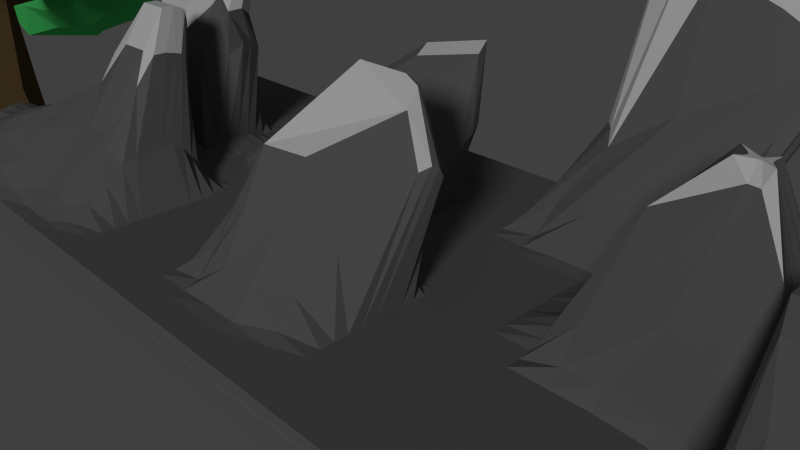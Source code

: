 # Source: Mounttains_and_tree_low_poly.blend  (saved by Blender 2.71.0; exported with 4.5.12 LTS)
import bpy
from mathutils import Matrix  # noqa: F401  (used for matrix-valued properties, if any)

bpy.ops.wm.read_factory_settings(use_empty=True)
scene = bpy.context.scene
scene.name = 'Scene'

# ---- collections
col_collection_1 = bpy.data.collections.new('Collection 1'); scene.collection.children.link(col_collection_1)

# ---- materials (node trees are filled in below, after node groups)
mat_material_002 = bpy.data.materials.new('Material.002')
mat_material_002.alpha_threshold = 0.0
mat_material_002.use_transparent_shadow = False
mat_material_002.diffuse_color = (0.1282, 0.08094, 0.03584, 1.0)
mat_material_002.roughness = 0.5
mat_material_002.line_color = (0.0, 0.0, 0.0, 1.0)
mat_material_003 = bpy.data.materials.new('Material.003')
mat_material_003.alpha_threshold = 0.0
mat_material_003.use_transparent_shadow = False
mat_material_003.diffuse_color = (0.09108, 0.8, 0.1862, 1.0)
mat_material_003.roughness = 0.5
mat_material_003.line_color = (0.0, 0.0, 0.0, 1.0)
mat_material = bpy.data.materials.new('Material')
mat_material.alpha_threshold = 0.0
mat_material.use_transparent_shadow = False
mat_material.diffuse_color = (0.1574, 0.1574, 0.1574, 1.0)
mat_material.specular_color = (0.04445, 0.04445, 0.04445)
mat_material.roughness = 0.5
mat_material.specular_intensity = 0.04054
mat_material.line_color = (0.0, 0.0, 0.0, 1.0)
mat_material_001 = bpy.data.materials.new('Material.001')
mat_material_001.alpha_threshold = 0.0
mat_material_001.use_transparent_shadow = False
mat_material_001.roughness = 0.5
mat_material_001.line_color = (0.0, 0.0, 0.0, 1.0)

# ---- material node trees

# ---- world
world_world = bpy.data.worlds.new('World'); scene.world = world_world
world_world.color = (0.05088, 0.05088, 0.05088)
world_world.use_sun_shadow = False
world_world.sun_shadow_jitter_overblur = 0.0
world_world.cycles.sampling_method = 'MANUAL'
world_world.cycles.sample_map_resolution = 256

# ---- cameras
cam_camera = bpy.data.cameras.new('Camera')
cam_camera.clip_end = 100.0
cam_camera.lens = 35.0
cam_camera.sensor_width = 32.0
cam_camera.sensor_height = 18.0
cam_camera.ortho_scale = 7.314
cam_camera.dof.focus_distance = 0.0
cam_camera.dof.aperture_fstop = 128.0

# ---- lights
light_lamp = bpy.data.lights.new('Lamp', 'SUN')
light_lamp.transmission_factor = 0.0
light_lamp.cutoff_distance = 30.0
light_lamp.angle = 0.1993
light_lamp.energy = 1.0
light_lamp.shadow_buffer_clip_start = 1.001
light_lamp.shadow_soft_size = 0.1
light_lamp.shadow_cascade_max_distance = 1000.0
light_lamp.cycles.use_multiple_importance_sampling = False

# ---- meshes
me_cylinder_001 = bpy.data.meshes.new('Cylinder.001')
me_cylinder_001.from_pydata([(1.201e-08, 1.504, -1.043), (5.698e-09, 1.239, 1.095), (1.43, 0.4647, -1.043), (1.178, 0.08709, 1.095), (0.8838, -1.939, -1.043), (-0.7972, -2.496, 6.369), (-0.8838, -1.216, -1.043), (-0.7649, -1.002, 1.102), (-1.43, 0.4647, -1.043), (-1.178, 0.3829, 1.095), (3.898e-07, 0.9794, 8.493), (0.9314, 0.3026, 8.493), (0.5757, -0.7923, 8.493), (-0.5757, -0.7923, 8.493), (-0.9314, 0.3026, 8.493), (1.815e-07, 0.8657, 4.699), (-0.8233, 0.2675, 4.699), (-0.5088, -0.7003, 4.699), (0.5088, -0.7003, 4.699), (0.8233, 0.2675, 4.699), (1.3e-06, 0.4738, 12.0), (0.4513, 0.1416, 11.99), (0.4556, -0.6347, 11.99), (-0.0623, -0.6251, 12.01), (-0.4505, 0.1461, 12.0), (1.3e-06, 0.4738, 12.0), (0.4513, 0.1416, 11.99), (0.4556, -0.6347, 11.99), (-0.0623, -0.6251, 12.01), (-0.4505, 0.1461, 12.0), (1.123e-06, 0.5722, 11.32), (-0.5442, 0.1768, 11.32), (-0.2485, -0.5601, 11.38), (0.4063, -0.5757, 11.36), (0.5443, 0.1763, 11.32), (1.234, -3.802, 13.5), (1.146, -3.77, 13.51), (1.127, -3.809, 13.36), (1.23, -3.843, 13.35), (0.424, -2.107, 11.94), (0.8617, -2.133, 11.98), (0.8703, -2.131, 12.42), (0.5115, -2.115, 12.37), (0.9549, -2.719, 12.29), (0.9787, -2.675, 12.73), (0.5978, -2.639, 12.29), (0.6758, -2.625, 12.71), (1.01, -3.036, 12.46), (1.042, -2.964, 12.91), (0.6869, -2.949, 12.48), (0.7615, -2.892, 12.9), (-0.3694, -2.953, 12.33), (-0.3433, -2.913, 12.5), (-0.3326, -3.041, 12.41), (-0.3138, -2.997, 12.58), (0.199, -3.154, 12.44), (0.2493, -3.061, 12.84), (0.1649, -2.851, 12.64), (0.0938, -2.903, 12.22), (-0.5646, 1.419, 14.12), (-0.109, 1.082, 14.12), (-0.1082, 0.3308, 14.12), (-0.6317, 0.3795, 14.13), (-1.017, 1.127, 14.13), (1.157, -0.4277, -1.043), (0.6824, -1.436, 1.095), (0.7536, -0.2448, 8.493), (0.6661, -0.2164, 4.699), (0.4534, -0.2466, 11.99), (0.4534, -0.2466, 11.99), (0.4753, -0.1997, 11.34), (-0.1077, 0.7004, 14.12), (-0.5646, 1.419, 14.12), (-0.109, 1.082, 14.12), (-0.1082, 0.3308, 14.12), (-0.6317, 0.3795, 14.13), (-1.017, 1.127, 14.13), (-0.1077, 0.7004, 14.12), (-0.8011, 2.56, 13.75), (-0.2693, 2.206, 14.04), (-0.1975, 1.467, 14.49), (-0.7459, 1.573, 14.47), (-1.221, 2.249, 13.95), (-0.2251, 1.828, 14.28), (-1.65, 0.02222, 15.99), (-1.8, -0.04082, 16.0), (-1.685, 0.2989, 16.1), (-1.834, 0.2299, 16.11), (-1.35, 0.8201, 15.21), (-1.293, -0.2857, 14.85), (-0.9105, -0.2305, 14.83), (-0.9498, 0.8286, 15.2), (0.8689, 2.639, 15.43), (0.9783, 2.566, 15.47), (0.9794, 2.402, 15.55), (0.8585, 2.406, 15.55), (0.7614, 2.572, 15.46), (0.9789, 2.484, 15.51), (0.05392, 1.866, 14.72), (0.0331, 2.063, 14.6), (-0.278, 2.452, 14.3), (-0.5127, 2.297, 14.38), (-0.239, 1.902, 14.69), (0.00876, 2.261, 14.47), (8.938e-07, 0.6995, 10.43), (-0.6653, 0.2162, 10.43), (-0.3508, -0.6327, 10.47), (0.4592, -0.6434, 10.46), (0.6653, 0.2158, 10.43), (0.5623, -0.2138, 10.45), (3.669, 3.069, 12.36), (3.852, 2.931, 12.38), (3.659, 3.118, 12.07), (3.89, 2.934, 12.09), (1.275, 1.325, 10.2), (0.8675, 1.621, 10.2), (1.201, 1.301, 10.74), (0.8675, 1.543, 10.74), (2.867, -2.048, 11.29), (2.913, -1.889, 11.31), (2.91, -2.038, 11.01), (2.972, -1.861, 11.02), (2.481, -1.597, 9.699), (2.563, -1.372, 9.626), (2.448, -1.568, 10.15), (2.505, -1.373, 10.09), (-0.8604, 0.2796, 6.002), (-0.5318, -0.7319, 6.002), (0.5318, -0.7319, 6.002), (0.8604, 0.2796, 6.002), (2.531e-07, 0.9047, 6.002), (0.6961, -0.2262, 6.002), (-2.087, 3.256, 4.43), (-2.451, 2.991, 4.43), (-2.468, 2.997, 5.006), (-2.087, 3.273, 5.006), (-3.855, 5.471, 6.101), (-4.009, 5.35, 6.103), (-4.011, 5.334, 6.354), (-3.854, 5.475, 6.349), (2.449, -2.737, 7.598), (2.035, -4.009, 8.423), (4.542, -4.769, 8.142), (3.495, -1.405, 7.343), (2.035, -1.465, 8.425), (3.439, -3.989, 7.384), (4.83, -0.4957, 7.643), (6.212, -3.59, 9.568), (5.073, -3.465, 6.941), (6.411, -1.867, 9.237), (3.466, -5.688, 9.743), (6.154, -2.68, 7.767), (5.248, -4.908, 9.613), (1.199, -3.77, 9.456), (5.047, -1.875, 7.159), (2.413, -0.6195, 9.506), (4.161, -0.0101, 8.979), (5.071, -4.545, 11.57), (2.122, -5.043, 9.457), (3.24, -0.6196, 10.84), (5.658, -1.405, 10.84), (5.66, -0.4946, 8.966), (2.167, -4.266, 11.38), (2.614, -2.083, 11.76), (1.455, -2.984, 10.79), (4.976, -2.904, 12.09), (1.366, -1.952, 9.76), (2.533, -5.591, 10.6), (3.599, -4.744, 12.15), (4.198, -1.465, 11.92), (3.412, -3.223, 12.19), (5.868, -2.957, 11.11), (4.65, -0.4945, 10.56), (1.946, -1.399, 10.9), (1.559, -4.65, 10.19), (3.825, -5.731, 11.01), (5.871, -1.298, 8.021), (3.244, -0.4945, 8.288), (1.511, -2.737, 8.624), (3.083, -4.899, 8.623), (5.831, -4.016, 7.967), (3.875, -2.712, 6.934), (-0.7211, -4.82, 11.02), (-1.114, -6.257, 10.86), (1.508, -6.716, 12.39), (0.1519, -3.517, 11.39), (-1.501, -3.598, 11.67), (0.9357, -6.021, 10.78), (1.323, -2.61, 12.48), (3.072, -5.452, 13.82), (1.872, -5.446, 11.58), (3.072, -3.881, 13.82), (0.6801, -7.322, 13.28), (2.817, -4.667, 12.48), (2.149, -6.724, 13.82), (-2.857, -5.375, 12.48), (1.736, -3.881, 11.65), (-1.268, -2.656, 12.98), (0.4472, -1.965, 13.53), (2.404, -5.938, 15.15), (-1.591, -6.946, 12.52), (-0.4788, -1.831, 14.79), (2.286, -3.114, 15.13), (2.149, -2.61, 13.82), (-0.5781, -5.132, 15.95), (-0.8038, -3.031, 15.86), (-2.373, -4.139, 14.54), (1.873, -4.386, 15.95), (-2.75, -3.893, 12.65), (-0.3487, -6.852, 14.79), (1.067, -5.938, 15.98), (0.7061, -2.534, 15.9), (0.4988, -4.296, 16.32), (2.928, -4.665, 14.95), (1.2, -2.135, 14.91), (-1.585, -2.974, 14.55), (-1.75, -6.018, 14.48), (1.355, -6.83, 14.95), (2.494, -3.33, 12.68), (-0.1669, -2.663, 12.33), (-2.111, -4.639, 11.84), (0.5392, -6.953, 11.69), (2.494, -6.003, 12.68), (0.9798, -4.653, 11.11), (-3.602, 6.328, 1.808), (-1.049, 4.321, 3.942), (-4.6, 3.059, 3.641), (-6.873, 7.091, 2.391), (-4.496, 9.364, 3.607), (-0.9714, 8.068, 3.791), (-2.563, 3.006, 7.119), (-6.116, 4.031, 6.816), (-6.12, 8.005, 7.076), (-2.538, 9.206, 6.925), (-0.451, 6.163, 7.076), (-3.531, 5.986, 9.056), (-4.179, 4.426, 2.337), (-2.095, 5.08, 2.528), (-2.664, 3.329, 3.667), (-0.6043, 6.163, 3.667), (-2.064, 7.27, 2.47), (-5.553, 7.166, 1.161), (-6.3, 3.601, 1.7), (-4.132, 8.0, 2.399), (-6.104, 8.966, 2.416), (-2.153, 9.408, 2.677), (-0.2525, 5.08, 5.509), (-0.2221, 7.27, 5.45), (-3.582, 2.542, 5.409), (-1.525, 3.329, 5.509), (-7.242, 4.472, 3.302), (-5.949, 2.518, 3.542), (-5.619, 9.086, 5.372), (-6.944, 7.285, 5.287), (-1.015, 9.408, 4.519), (-3.074, 10.08, 4.519), (-1.153, 4.342, 7.368), (-4.172, 2.123, 7.515), (-6.568, 6.063, 7.246), (-4.475, 9.022, 7.292), (-1.143, 7.939, 7.292), (-2.664, 3.254, 8.77), (-1.722, 6.094, 8.506), (-4.723, 3.923, 8.77), (-5.054, 7.177, 8.506), (-3.016, 7.915, 8.489), (4.536, 2.931, 10.14), (6.377, 1.594, 11.59), (3.784, 0.935, 11.99), (2.212, 3.099, 11.99), (3.242, 5.827, 11.19), (6.62, 4.611, 10.29), (5.19, 0.935, 14.27), (2.647, 1.761, 14.27), (2.297, 4.838, 13.83), (5.07, 5.661, 13.59), (6.871, 3.249, 13.95), (4.487, 3.098, 15.67), (4.116, 1.697, 10.83), (5.695, 1.911, 10.31), (5.189, 0.9392, 11.69), (6.87, 2.857, 10.29), (5.788, 3.644, 9.462), (3.149, 3.099, 10.97), (2.737, 1.827, 11.79), (3.853, 4.568, 10.46), (2.504, 4.613, 11.45), (5.002, 5.447, 11.01), (6.991, 2.404, 12.65), (7.183, 4.141, 11.96), (4.487, 0.5553, 13.13), (5.982, 1.041, 13.13), (2.069, 2.312, 13.13), (2.992, 1.041, 13.13), (2.45, 5.721, 12.33), (1.892, 4.068, 12.87), (6.049, 5.698, 11.79), (3.964, 6.232, 12.27), (6.237, 1.827, 14.47), (3.819, 1.041, 14.47), (2.321, 3.102, 14.47), (3.628, 5.359, 14.19), (6.32, 4.484, 14.23), (4.9, 1.827, 15.29), (5.824, 3.098, 15.29), (3.406, 2.312, 15.29), (3.372, 3.93, 15.27), (4.9, 4.369, 15.29), (-3.375, -1.037, 13.65), (-1.535, -2.37, 15.05), (-4.268, -3.48, 14.78), (-6.105, -1.069, 14.05), (-4.457, 1.503, 14.44), (-1.597, 0.7381, 15.03), (-2.673, -3.2, 17.32), (-5.405, -2.654, 17.06), (-5.947, 1.029, 16.32), (-2.983, 1.814, 17.03), (-1.162, -0.5987, 17.3), (-3.376, -1.032, 18.73), (-3.933, -2.519, 13.82), (-2.293, -1.821, 14.03), (-2.706, -3.092, 14.85), (-1.259, -0.7044, 14.84), (-2.293, -0.2496, 14.03), (-4.972, -1.141, 13.5), (-5.627, -2.905, 14.06), (-3.86, 0.3042, 13.83), (-5.589, 0.6844, 13.9), (-2.753, 1.353, 14.84), (-1.003, -1.49, 16.17), (-1.101, 0.7649, 16.14), (-3.519, -3.792, 15.98), (-1.88, -3.092, 16.19), (-6.341, -2.377, 15.27), (-5.312, -3.747, 15.56), (-5.581, 1.73, 15.24), (-6.396, 0.152, 15.06), (-2.027, 2.038, 16.13), (-3.592, 2.009, 15.98), (-1.625, -2.307, 17.53), (-4.187, -3.306, 17.32), (-6.062, -0.93, 16.74), (-4.658, 1.639, 16.84), (-1.787, 1.268, 17.46), (-2.961, -2.307, 18.35), (-2.085, -0.7043, 18.34), (-4.457, -1.82, 18.35), (-4.721, 0.016, 18.06), (-3.273, 0.8324, 18.04), (0.5509, 3.719, 13.48), (1.987, 2.679, 14.63), (0.03023, 2.085, 14.55), (-1.489, 3.93, 13.94), (-0.4937, 5.933, 13.97), (1.633, 5.173, 14.36), (1.131, 2.057, 16.34), (-0.8437, 2.718, 16.23), (-1.126, 4.984, 15.82), (0.5701, 6.077, 15.91), (2.216, 3.819, 16.26), (0.5391, 3.771, 17.35), (0.2244, 2.772, 13.73), (1.416, 3.094, 13.85), (1.105, 2.137, 14.47), (2.145, 3.802, 14.41), (1.317, 4.403, 13.76), (-0.6435, 3.84, 13.42), (-0.9544, 2.883, 14.04), (-0.003503, 4.894, 13.41), (-1.179, 5.004, 13.73), (0.7259, 5.701, 14.11), (2.402, 3.122, 15.47), (2.114, 4.698, 15.25), (0.6017, 1.771, 15.48), (1.727, 2.137, 15.48), (-1.458, 3.249, 15.05), (-0.5898, 2.18, 15.36), (-1.031, 5.783, 14.89), (-1.617, 4.55, 14.78), (1.166, 5.998, 15.05), (-0.01291, 6.398, 14.96), (1.919, 2.729, 16.49), (0.09856, 2.137, 16.49), (-1.229, 3.816, 16.12), (-0.3179, 5.757, 16.11), (1.567, 5.124, 16.22), (0.9127, 2.729, 17.11), (1.51, 3.819, 17.04), (-0.2233, 3.101, 17.09), (-0.3835, 4.458, 16.9), (0.5571, 5.126, 16.84)], [], [(0, 1, 3, 2), (64, 65, 5, 4), (4, 5, 7, 6), (130, 126, 14, 10), (8, 9, 1, 0), (6, 7, 9, 8), (0, 2, 64, 4, 6, 8), (30, 31, 24, 20), (126, 127, 13, 14), (127, 128, 12, 13), (131, 129, 11, 66), (129, 130, 10, 11), (1, 9, 16, 15), (9, 7, 17, 16), (7, 5, 18, 17), (65, 3, 19, 67), (3, 1, 15, 19), (20, 24, 29, 25), (31, 32, 23, 24), (49, 47, 38, 37), (70, 34, 21, 68), (34, 30, 20, 21), (25, 29, 63, 59), (24, 23, 28, 29), (23, 22, 27, 28), (68, 21, 26, 69), (21, 20, 25, 26), (104, 105, 31, 30), (105, 106, 32, 31), (106, 107, 33, 32), (109, 108, 34, 70), (114, 115, 112, 113), (37, 38, 35, 36), (47, 48, 35, 38), (50, 49, 37, 36), (48, 50, 36, 35), (32, 33, 40, 39), (33, 22, 41, 40), (23, 32, 39, 42), (22, 23, 42, 41), (39, 40, 43, 45), (40, 41, 44, 43), (42, 39, 45, 46), (41, 42, 46, 44), (45, 43, 47, 49), (43, 44, 48, 47), (55, 56, 54, 53), (44, 46, 50, 48), (52, 51, 53, 54), (56, 57, 52, 54), (58, 55, 53, 51), (57, 58, 51, 52), (49, 50, 56, 55), (50, 46, 57, 56), (45, 49, 55, 58), (46, 45, 58, 57), (61, 71, 77, 74), (29, 28, 62, 63), (28, 27, 61, 62), (69, 26, 60, 71), (26, 25, 59, 60), (2, 3, 65, 64), (128, 131, 66, 12), (5, 65, 67, 18), (33, 70, 68, 22), (22, 68, 69, 27), (122, 123, 121, 120), (27, 69, 71, 61), (74, 77, 83, 80), (59, 63, 76, 72), (63, 62, 75, 76), (62, 61, 74, 75), (71, 60, 73, 77), (60, 59, 72, 73), (98, 99, 97, 94), (72, 76, 82, 78), (76, 75, 81, 82), (88, 89, 85, 87), (77, 73, 79, 83), (73, 72, 78, 79), (85, 84, 86, 87), (90, 91, 86, 84), (91, 88, 87, 86), (89, 90, 84, 85), (81, 75, 89, 88), (74, 80, 91, 90), (80, 81, 88, 91), (75, 74, 90, 89), (93, 92, 96, 95, 94, 97), (100, 101, 96, 92), (101, 102, 95, 96), (102, 98, 94, 95), (99, 103, 93, 97), (103, 100, 92, 93), (80, 83, 99, 98), (78, 82, 101, 100), (82, 81, 102, 101), (81, 80, 98, 102), (83, 79, 103, 99), (79, 78, 100, 103), (10, 14, 105, 104), (14, 13, 106, 105), (13, 12, 107, 106), (66, 11, 108, 109), (11, 10, 104, 108), (12, 66, 109, 107), (113, 112, 110, 111), (116, 114, 113, 111), (115, 117, 110, 112), (117, 116, 111, 110), (108, 104, 115, 114), (34, 108, 114, 116), (104, 30, 117, 115), (30, 34, 116, 117), (120, 121, 119, 118), (124, 122, 120, 118), (123, 125, 119, 121), (125, 124, 118, 119), (107, 109, 123, 122), (33, 107, 122, 124), (109, 70, 125, 123), (70, 33, 124, 125), (126, 130, 135, 134), (16, 17, 127, 126), (17, 18, 128, 127), (67, 19, 129, 131), (19, 15, 130, 129), (18, 67, 131, 128), (134, 135, 139, 138), (130, 15, 132, 135), (16, 126, 134, 133), (15, 16, 133, 132), (136, 137, 138, 139), (135, 132, 136, 139), (133, 134, 138, 137), (132, 133, 137, 136), (145, 148, 142), (145, 179, 141), (148, 180, 142), (145, 142, 179), (148, 181, 154), (140, 145, 141), (143, 144, 177), (155, 144, 166), (142, 180, 152), (146, 177, 156), (140, 141, 178), (143, 177, 146), (155, 166, 173), (150, 142, 152), (161, 146, 156), (152, 157, 175), (166, 153, 164), (157, 171, 165), (149, 160, 171), (169, 159, 163), (143, 140, 144), (171, 160, 165), (151, 154, 176), (153, 158, 174), (173, 164, 163), (151, 148, 154), (144, 178, 166), (172, 159, 169), (154, 143, 146), (147, 149, 171), (177, 155, 156), (151, 176, 149), (153, 141, 158), (176, 161, 149), (150, 152, 175), (159, 173, 163), (175, 157, 168), (161, 156, 172), (152, 147, 157), (174, 167, 162), (140, 178, 144), (153, 174, 164), (178, 153, 166), (154, 146, 176), (162, 168, 170), (179, 150, 158), (147, 151, 149), (149, 161, 160), (180, 147, 152), (141, 179, 158), (147, 171, 157), (176, 146, 161), (169, 163, 170), (158, 167, 174), (178, 141, 153), (158, 150, 167), (162, 167, 168), (179, 142, 150), (167, 175, 168), (161, 172, 160), (180, 151, 147), (168, 165, 170), (156, 159, 172), (177, 144, 155), (156, 155, 159), (163, 162, 170), (181, 143, 154), (164, 174, 162), (160, 172, 169), (181, 140, 143), (150, 175, 167), (165, 160, 169), (181, 145, 140), (166, 164, 173), (165, 169, 170), (180, 148, 151), (168, 157, 165), (163, 164, 162), (181, 148, 145), (155, 173, 159), (187, 190, 184), (187, 221, 183), (190, 222, 184), (187, 184, 221), (190, 223, 196), (182, 187, 183), (185, 186, 219), (197, 186, 208), (184, 222, 194), (188, 219, 198), (182, 183, 220), (185, 219, 188), (197, 208, 215), (192, 184, 194), (203, 188, 198), (194, 199, 217), (208, 195, 206), (199, 213, 207), (191, 202, 213), (211, 201, 205), (185, 182, 186), (213, 202, 207), (193, 196, 218), (195, 200, 216), (215, 206, 205), (193, 190, 196), (186, 220, 208), (214, 201, 211), (196, 185, 188), (189, 191, 213), (219, 197, 198), (193, 218, 191), (195, 183, 200), (218, 203, 191), (192, 194, 217), (201, 215, 205), (217, 199, 210), (203, 198, 214), (194, 189, 199), (216, 209, 204), (182, 220, 186), (195, 216, 206), (220, 195, 208), (196, 188, 218), (204, 210, 212), (221, 192, 200), (189, 193, 191), (191, 203, 202), (222, 189, 194), (183, 221, 200), (189, 213, 199), (218, 188, 203), (211, 205, 212), (200, 209, 216), (220, 183, 195), (200, 192, 209), (204, 209, 210), (221, 184, 192), (209, 217, 210), (203, 214, 202), (222, 193, 189), (210, 207, 212), (198, 201, 214), (219, 186, 197), (198, 197, 201), (205, 204, 212), (223, 185, 196), (206, 216, 204), (202, 214, 211), (223, 182, 185), (192, 217, 209), (207, 202, 211), (223, 187, 182), (208, 206, 215), (207, 211, 212), (222, 190, 193), (210, 199, 207), (205, 206, 204), (223, 190, 187), (197, 215, 201), (224, 237, 236), (225, 237, 239), (224, 236, 241), (224, 241, 243), (224, 243, 240), (225, 239, 246), (226, 238, 248), (227, 242, 250), (228, 244, 252), (229, 245, 254), (225, 246, 249), (226, 248, 251), (227, 250, 253), (228, 252, 255), (229, 254, 247), (230, 256, 261), (231, 257, 263), (232, 258, 264), (233, 259, 265), (234, 260, 262), (236, 238, 226), (236, 237, 238), (237, 225, 238), (239, 240, 229), (239, 237, 240), (237, 224, 240), (241, 242, 227), (241, 236, 242), (236, 226, 242), (243, 244, 228), (243, 241, 244), (241, 227, 244), (240, 245, 229), (240, 243, 245), (243, 228, 245), (246, 247, 234), (246, 239, 247), (239, 229, 247), (248, 249, 230), (248, 238, 249), (238, 225, 249), (250, 251, 231), (250, 242, 251), (242, 226, 251), (252, 253, 232), (252, 244, 253), (244, 227, 253), (254, 255, 233), (254, 245, 255), (245, 228, 255), (249, 256, 230), (249, 246, 256), (246, 234, 256), (251, 257, 231), (251, 248, 257), (248, 230, 257), (253, 258, 232), (253, 250, 258), (250, 231, 258), (255, 259, 233), (255, 252, 259), (252, 232, 259), (247, 260, 234), (247, 254, 260), (254, 233, 260), (261, 262, 235), (261, 256, 262), (256, 234, 262), (263, 261, 235), (263, 257, 261), (257, 230, 261), (264, 263, 235), (264, 258, 263), (258, 231, 263), (265, 264, 235), (265, 259, 264), (259, 232, 264), (262, 265, 235), (262, 260, 265), (260, 233, 265), (266, 279, 278), (267, 279, 281), (266, 278, 283), (266, 283, 285), (266, 285, 282), (267, 281, 288), (268, 280, 290), (269, 284, 292), (270, 286, 294), (271, 287, 296), (267, 288, 291), (268, 290, 293), (269, 292, 295), (270, 294, 297), (271, 296, 289), (272, 298, 303), (273, 299, 305), (274, 300, 306), (275, 301, 307), (276, 302, 304), (278, 280, 268), (278, 279, 280), (279, 267, 280), (281, 282, 271), (281, 279, 282), (279, 266, 282), (283, 284, 269), (283, 278, 284), (278, 268, 284), (285, 286, 270), (285, 283, 286), (283, 269, 286), (282, 287, 271), (282, 285, 287), (285, 270, 287), (288, 289, 276), (288, 281, 289), (281, 271, 289), (290, 291, 272), (290, 280, 291), (280, 267, 291), (292, 293, 273), (292, 284, 293), (284, 268, 293), (294, 295, 274), (294, 286, 295), (286, 269, 295), (296, 297, 275), (296, 287, 297), (287, 270, 297), (291, 298, 272), (291, 288, 298), (288, 276, 298), (293, 299, 273), (293, 290, 299), (290, 272, 299), (295, 300, 274), (295, 292, 300), (292, 273, 300), (297, 301, 275), (297, 294, 301), (294, 274, 301), (289, 302, 276), (289, 296, 302), (296, 275, 302), (303, 304, 277), (303, 298, 304), (298, 276, 304), (305, 303, 277), (305, 299, 303), (299, 272, 303), (306, 305, 277), (306, 300, 305), (300, 273, 305), (307, 306, 277), (307, 301, 306), (301, 274, 306), (304, 307, 277), (304, 302, 307), (302, 275, 307), (308, 321, 320), (309, 321, 323), (308, 320, 325), (308, 325, 327), (308, 327, 324), (309, 323, 330), (310, 322, 332), (311, 326, 334), (312, 328, 336), (313, 329, 338), (309, 330, 333), (310, 332, 335), (311, 334, 337), (312, 336, 339), (313, 338, 331), (314, 340, 345), (315, 341, 347), (316, 342, 348), (317, 343, 349), (318, 344, 346), (320, 322, 310), (320, 321, 322), (321, 309, 322), (323, 324, 313), (323, 321, 324), (321, 308, 324), (325, 326, 311), (325, 320, 326), (320, 310, 326), (327, 328, 312), (327, 325, 328), (325, 311, 328), (324, 329, 313), (324, 327, 329), (327, 312, 329), (330, 331, 318), (330, 323, 331), (323, 313, 331), (332, 333, 314), (332, 322, 333), (322, 309, 333), (334, 335, 315), (334, 326, 335), (326, 310, 335), (336, 337, 316), (336, 328, 337), (328, 311, 337), (338, 339, 317), (338, 329, 339), (329, 312, 339), (333, 340, 314), (333, 330, 340), (330, 318, 340), (335, 341, 315), (335, 332, 341), (332, 314, 341), (337, 342, 316), (337, 334, 342), (334, 315, 342), (339, 343, 317), (339, 336, 343), (336, 316, 343), (331, 344, 318), (331, 338, 344), (338, 317, 344), (345, 346, 319), (345, 340, 346), (340, 318, 346), (347, 345, 319), (347, 341, 345), (341, 314, 345), (348, 347, 319), (348, 342, 347), (342, 315, 347), (349, 348, 319), (349, 343, 348), (343, 316, 348), (346, 349, 319), (346, 344, 349), (344, 317, 349), (350, 363, 362), (351, 363, 365), (350, 362, 367), (350, 367, 369), (350, 369, 366), (351, 365, 372), (352, 364, 374), (353, 368, 376), (354, 370, 378), (355, 371, 380), (351, 372, 375), (352, 374, 377), (353, 376, 379), (354, 378, 381), (355, 380, 373), (356, 382, 387), (357, 383, 389), (358, 384, 390), (359, 385, 391), (360, 386, 388), (362, 364, 352), (362, 363, 364), (363, 351, 364), (365, 366, 355), (365, 363, 366), (363, 350, 366), (367, 368, 353), (367, 362, 368), (362, 352, 368), (369, 370, 354), (369, 367, 370), (367, 353, 370), (366, 371, 355), (366, 369, 371), (369, 354, 371), (372, 373, 360), (372, 365, 373), (365, 355, 373), (374, 375, 356), (374, 364, 375), (364, 351, 375), (376, 377, 357), (376, 368, 377), (368, 352, 377), (378, 379, 358), (378, 370, 379), (370, 353, 379), (380, 381, 359), (380, 371, 381), (371, 354, 381), (375, 382, 356), (375, 372, 382), (372, 360, 382), (377, 383, 357), (377, 374, 383), (374, 356, 383), (379, 384, 358), (379, 376, 384), (376, 357, 384), (381, 385, 359), (381, 378, 385), (378, 358, 385), (373, 386, 360), (373, 380, 386), (380, 359, 386), (387, 388, 361), (387, 382, 388), (382, 360, 388), (389, 387, 361), (389, 383, 387), (383, 356, 387), (390, 389, 361), (390, 384, 389), (384, 357, 389), (391, 390, 361), (391, 385, 390), (385, 358, 390), (388, 391, 361), (388, 386, 391), (386, 359, 391)])
me_cylinder_001.polygons.foreach_set('material_index', [0, 0, 0, 0, 0, 0, 0, 0, 0, 0, 0, 0, 0, 0, 0, 0, 0, 0, 0, 0, 0, 0, 0, 0, 0, 0, 0, 0, 0, 0, 0, 0, 0, 0, 0, 0, 0, 0, 0, 0, 0, 0, 0, 0, 0, 0, 0, 0, 0, 0, 0, 0, 0, 0, 0, 0, 0, 0, 0, 0, 0, 0, 0, 0, 0, 0, 0, 0, 0, 0, 0, 0, 0, 0, 0, 0, 0, 0, 0, 0, 0, 0, 0, 0, 0, 0, 0, 0, 0, 0, 0, 0, 0, 0, 0, 0, 0, 0, 0, 0, 0, 0, 0, 0, 0, 0, 0, 0, 0, 0, 0, 0, 0, 0, 0, 0, 0, 0, 0, 0, 0, 0, 0, 0, 0, 0, 0, 0, 0, 0, 0, 0, 0, 0, 0, 0, 1, 1, 1, 1, 1, 1, 1, 1, 1, 1, 1, 1, 1, 1, 1, 1, 1, 1, 1, 1, 1, 1, 1, 1, 1, 1, 1, 1, 1, 1, 1, 1, 1, 1, 1, 1, 1, 1, 1, 1, 1, 1, 1, 1, 1, 1, 1, 1, 1, 1, 1, 1, 1, 1, 1, 1, 1, 1, 1, 1, 1, 1, 1, 1, 1, 1, 1, 1, 1, 1, 1, 1, 1, 1, 1, 1, 1, 1, 1, 1, 1, 1, 1, 1, 1, 1, 1, 1, 1, 1, 1, 1, 1, 1, 1, 1, 1, 1, 1, 1, 1, 1, 1, 1, 1, 1, 1, 1, 1, 1, 1, 1, 1, 1, 1, 1, 1, 1, 1, 1, 1, 1, 1, 1, 1, 1, 1, 1, 1, 1, 1, 1, 1, 1, 1, 1, 1, 1, 1, 1, 1, 1, 1, 1, 1, 1, 1, 1, 1, 1, 1, 1, 1, 1, 1, 1, 1, 1, 1, 1, 1, 1, 1, 1, 1, 1, 1, 1, 1, 1, 1, 1, 1, 1, 1, 1, 1, 1, 1, 1, 1, 1, 1, 1, 1, 1, 1, 1, 1, 1, 1, 1, 1, 1, 1, 1, 1, 1, 1, 1, 1, 1, 1, 1, 1, 1, 1, 1, 1, 1, 1, 1, 1, 1, 1, 1, 1, 1, 1, 1, 1, 1, 1, 1, 1, 1, 1, 1, 1, 1, 1, 1, 1, 1, 1, 1, 1, 1, 1, 1, 1, 1, 1, 1, 1, 1, 1, 1, 1, 1, 1, 1, 1, 1, 1, 1, 1, 1, 1, 1, 1, 1, 1, 1, 1, 1, 1, 1, 1, 1, 1, 1, 1, 1, 1, 1, 1, 1, 1, 1, 1, 1, 1, 1, 1, 1, 1, 1, 1, 1, 1, 1, 1, 1, 1, 1, 1, 1, 1, 1, 1, 1, 1, 1, 1, 1, 1, 1, 1, 1, 1, 1, 1, 1, 1, 1, 1, 1, 1, 1, 1, 1, 1, 1, 1, 1, 1, 1, 1, 1, 1, 1, 1, 1, 1, 1, 1, 1, 1, 1, 1, 1, 1, 1, 1, 1, 1, 1, 1, 1, 1, 1, 1, 1, 1, 1, 1, 1, 1, 1, 1, 1, 1, 1, 1, 1, 1, 1, 1, 1, 1, 1, 1, 1, 1, 1, 1, 1, 1, 1, 1, 1, 1, 1, 1, 1, 1, 1, 1, 1, 1, 1, 1, 1, 1, 1, 1, 1, 1, 1, 1, 1, 1, 1, 1, 1, 1, 1, 1, 1, 1, 1, 1, 1, 1, 1, 1, 1, 1, 1, 1, 1, 1, 1, 1, 1, 1, 1, 1, 1, 1, 1, 1, 1, 1, 1, 1, 1, 1, 1, 1, 1, 1, 1, 1, 1, 1, 1, 1, 1, 1, 1, 1, 1, 1, 1, 1, 1, 1, 1, 1, 1, 1, 1, 1, 1, 1, 1, 1, 1, 1, 1, 1, 1, 1, 1, 1, 1, 1, 1])
me_cylinder_001.materials.append(mat_material_002)
me_cylinder_001.materials.append(mat_material_003)
me_cylinder_001.use_remesh_preserve_volume = False
me_cylinder_001.use_remesh_preserve_attributes = False
me_cylinder_001.use_mirror_vertex_groups = False
me_cylinder_001.update()
me_cube = bpy.data.meshes.new('Cube')
me_cube.from_pydata([(0.9995, 1.013, -0.8744), (1.0, -1.0, -1.0), (-1.0, -1.0, -1.0), (-1.0, 1.0, -1.0), (0.9959, 1.112, 2.048), (1.0, -1.0, 1.0), (-1.0, -1.0, 1.0), (-1.0, 1.0, 1.0), (1.0, -5.364e-07, 1.0), (2.384e-07, 1.0, 1.0), (-5.364e-07, -1.0, 1.0), (-1.0, 1.788e-07, 1.0), (-1.192e-07, -1.788e-07, 1.0), (1.0, -0.5, 1.0), (-0.5, 1.0, 1.0), (-0.5, -1.0, 1.0), (-1.0, 0.5, 1.0), (0.9993, 0.5187, 1.175), (0.4945, 1.003, 1.049), (0.5, -1.0, 1.0), (-1.0, -0.5, 1.0), (0.07697, 0.003483, 9.596), (0.004301, 0.5061, 1.052), (0.588, -0.006761, 10.26), (-0.4977, 0.009514, 1.18), (-0.5427, -0.04904, 9.81), (0.5, -0.5, 1.0), (0.4922, 0.504, 1.095), (-0.5, 0.5, 1.0), (1.0, -0.75, 1.0), (-0.75, 1.0, 1.0), (-0.7544, -0.9874, 1.277), (-1.0, 0.75, 1.0), (0.9863, 1.122, 4.485), (0.75, 1.0, 1.0), (0.7467, -0.9882, 1.175), (-1.0, -0.75, 1.0), (-0.01083, -0.7042, 2.272), (1.192e-07, 0.75, 1.0), (0.75, -4.47e-07, 1.0), (-0.2553, 0.002967, 1.06), (1.0, -0.25, 1.0), (-0.25, 1.0, 1.0), (-0.25, -1.0, 1.0), (-1.0, 0.25, 1.0), (1.0, 0.25, 1.0), (0.248, 1.076, 2.389), (0.25, -1.0, 1.0), (-1.0, -0.25, 1.0), (-0.02862, -0.1289, 4.359), (0.02229, 0.2814, 1.268), (0.25, -2.682e-07, 1.0), (-0.8155, 0.3393, 8.835), (-0.5291, -0.5385, 4.087), (-0.5172, -0.138, 3.577), (-0.25, -0.5, 1.0), (-0.7939, -0.4235, 2.231), (0.5, -0.75, 1.0), (0.5003, -0.2486, 1.857), (0.7301, -0.4295, 2.047), (0.25, -0.5, 1.0), (0.585, 0.006341, 10.26), (0.4905, 0.7548, 1.085), (0.75, 0.5, 1.0), (0.318, 0.847, 7.11), (-0.4941, 0.2749, 1.472), (-0.5, 0.75, 1.0), (-0.3312, 0.5024, 1.411), (-0.75, 0.5, 1.0), (-0.8114, -0.6389, 2.848), (0.25, -0.75, 1.0), (0.25, 0.25, 1.0), (-0.7904, 0.5399, 8.514), (-0.25, -0.75, 1.0), (-0.25, -0.25, 1.0), (-0.7574, -0.249, 1.009), (0.684, -0.5157, 4.482), (0.75, -0.25, 1.0), (0.25, -0.25, 1.0), (0.75, 0.25, 1.0), (0.75, 0.75, 1.0), (0.2086, 1.356, 12.76), (-0.3971, 0.2981, 2.265), (-0.25, 0.75, 1.0), (-0.75, 0.75, 1.0), (1.0, -0.875, 1.0), (-0.875, 1.0, 1.0), (-0.875, -1.0, 1.0), (-1.0, 0.875, 1.0), (0.9877, 1.209, 4.126), (0.8638, 1.303, 3.838), (0.8546, -0.9278, 2.073), (-1.0, -0.875, 1.0), (-4.768e-07, -0.875, 1.0), (1.788e-07, 0.875, 1.0), (0.875, -4.768e-07, 1.0), (-0.1245, 0.03662, 1.433), (1.0, -0.125, 1.0), (-0.125, 1.0, 1.0), (-0.125, -1.0, 1.0), (-1.0, 0.125, 1.0), (1.0, 0.125, 1.0), (0.125, 1.0, 1.0), (0.125, -1.0, 1.0), (-1.0, -0.125, 1.0), (-0.0006992, -0.122, 1.082), (0.008879, 0.1375, 1.107), (0.125, -2.384e-07, 1.0), (-0.9694, 0.01213, 1.113), (-0.5065, -0.8358, 1.691), (-0.5004, -0.1225, 1.045), (-0.125, -0.5, 1.0), (-0.6452, -0.3821, 3.097), (0.5, -0.875, 1.0), (0.5875, -0.06269, 9.629), (0.8212, -0.3092, 3.836), (0.375, -0.5, 1.0), (0.5881, -0.005028, 10.26), (0.4913, 0.8794, 1.078), (0.8708, 0.6148, 2.074), (0.4677, 0.8504, 7.291), (-0.4934, 0.1528, 1.525), (-0.5, 0.875, 1.0), (-0.112, 0.7074, 3.402), (-0.625, 0.5, 1.045), (1.0, -0.625, 1.0), (-0.625, 1.0, 1.0), (-0.6306, -0.9827, 1.391), (-1.0, 0.625, 1.0), (0.9914, 0.8592, 3.192), (0.625, 1.0, 1.0), (0.625, -1.0, 1.0), (-1.0, -0.625, 1.0), (-0.04836, -0.4204, 6.676), (1.192e-07, 0.625, 1.0), (0.6044, -0.02237, 10.25), (-0.3782, -0.001086, 1.002), (1.0, -0.375, 1.0), (-0.375, 1.0, 1.0), (-0.375, -1.0, 1.0), (-1.0, 0.375, 1.0), (1.0, 0.375, 1.0), (0.3699, 1.015, 1.269), (0.375, -1.0, 1.0), (-1.0, -0.375, 1.0), (0.06891, 0.02167, 9.501), (0.01789, 0.4002, 1.216), (0.375, -2.98e-07, 1.647), (-0.5474, 0.2272, 9.177), (-0.5427, -0.1541, 10.01), (-0.5388, -0.03697, 9.121), (-0.3962, -0.3673, 3.243), (-0.8951, -0.465, 1.562), (0.5, -0.625, 1.0), (0.5, -0.375, 1.0), (0.625, -0.5, 1.0), (0.1704, -0.1092, 6.557), (0.5071, 0.3114, 4.81), (0.491, 0.6295, 1.08), (0.625, 0.5, 1.002), (0.125, 0.5, 1.0), (-0.4993, 0.3781, 1.058), (-0.5, 0.625, 1.0), (-0.3943, 0.4935, 1.014), (-0.875, 0.5, 1.0), (-0.7864, -0.7978, 2.451), (-0.8144, -0.5127, 2.806), (-0.6652, -0.5875, 4.273), (-0.9036, -0.7001, 1.802), (0.25, -0.875, 1.0), (0.25, -0.625, 1.0), (0.375, -0.75, 1.0), (0.1232, -0.7425, 1.207), (0.25, 0.125, 1.0), (0.2499, 0.3799, 1.09), (0.375, 0.25, 1.516), (0.125, 0.25, 1.0), (-0.6938, 0.6399, 12.47), (-0.7538, 0.3982, 2.198), (-0.5268, 0.4069, 8.402), (-0.8894, 0.2519, 1.017), (-0.25, -0.875, 1.0), (-0.25, -0.625, 1.0), (-0.125, -0.75, 1.0), (-0.3883, -0.67, 2.411), (-0.25, -0.375, 1.0), (-0.25, -0.125, 1.0), (-0.125, -0.25, 1.0), (-0.3814, -0.2117, 1.675), (-0.7598, -0.3579, 1.276), (-0.8019, -0.07706, 2.111), (-0.625, -0.25, 1.0), (-0.913, -0.2451, 1.046), (0.7085, -0.7277, 3.19), (0.6908, -0.4148, 4.124), (0.7416, -0.2768, 8.034), (0.625, -0.75, 1.0), (0.75, -0.375, 1.0), (0.75, -0.125, 1.0), (0.875, -0.25, 1.0), (0.6645, -0.3185, 1.445), (0.25, -0.375, 1.0), (0.25, -0.125, 1.0), (0.375, -0.25, 1.0), (0.1252, -0.1853, 2.348), (0.75, 0.125, 1.0), (0.75, 0.375, 1.0), (0.875, 0.25, 1.0), (0.6019, 0.04211, 10.29), (0.75, 0.625, 1.0), (0.75, 0.875, 1.0), (0.8473, 1.502, 8.039), (0.625, 0.75, 1.0), (0.2336, 1.288, 15.5), (0.2583, 1.243, 7.755), (0.4726, 1.2, 9.708), (0.125, 0.75, 1.0), (-0.3294, 0.1579, 1.765), (-0.3847, 0.4183, 2.15), (-0.06723, 0.8912, 8.344), (-0.4391, 0.2284, 1.046), (-0.271, 0.6179, 1.015), (-0.25, 0.875, 1.0), (-0.125, 0.75, 1.0), (-0.375, 0.75, 1.0), (-0.75, 0.625, 1.0), (-0.75, 0.875, 1.0), (-0.625, 0.75, 1.0), (-0.875, 0.75, 1.0), (-0.8846, -0.8583, 1.269), (0.125, -0.875, 1.0), (0.125, 0.125, 1.0), (-0.9393, 0.1333, 1.077), (-0.3761, -0.8686, 1.113), (-0.394, -0.2602, 3.012), (-0.8774, -0.3723, 1.042), (0.625, -0.875, 1.0), (0.6325, -0.388, 0.9687), (0.1759, -0.06486, 6.006), (0.6002, -0.0004386, 10.26), (0.625, 0.625, 1.0), (0.125, 0.625, 1.0), (-0.4153, 0.1114, 1.029), (-0.375, 0.625, 1.0), (-0.875, 0.625, 1.0), (-0.6463, -0.8066, 2.515), (-0.6569, -0.4647, 3.991), (-0.9069, -0.5694, 1.894), (0.375, -0.875, 1.0), (0.375, -0.625, 1.0), (0.1325, -0.4758, 3.641), (0.375, 0.125, 1.52), (0.3724, 0.3763, 1.027), (0.125, 0.375, 1.0), (-0.5018, 0.24, 8.985), (-0.6179, 0.4031, 3.332), (-0.875, 0.375, 1.0), (-0.125, -0.875, 1.0), (-0.125, -0.625, 1.0), (-0.3962, -0.4976, 3.243), (-0.125, -0.375, 1.0), (-0.125, -0.125, 1.0), (-0.375, -0.125, 1.0), (-0.6314, -0.3367, 1.675), (-0.625, -0.125, 1.697), (-0.9606, -0.114, 1.102), (0.7841, -0.5526, 5.792), (0.754, -0.1958, 7.38), (0.625, -0.625, 1.0), (0.8737, -0.3703, 1.069), (0.875, -0.125, 1.0), (0.6539, -0.1534, 7.466), (0.375, -0.375, 1.0), (0.375, -0.125, 1.218), (0.125, -0.125, 1.0), (0.875, 0.125, 1.0), (0.875, 0.375, 1.0), (0.624, 0.372, 3.059), (0.8561, 1.138, 5.796), (0.8499, 1.557, 7.384), (0.625, 0.875, 1.0), (0.5429, 1.166, 11.71), (0.4219, 1.152, 6.171), (0.125, 0.875, 1.0), (-0.04095, 0.4357, 4.294), (-0.09364, 0.894, 7.017), (-0.4325, 0.3556, 1.041), (-0.1231, 0.632, 1.075), (-0.125, 0.875, 1.0), (-0.375, 0.875, 1.0), (-0.625, 0.625, 1.0), (-0.625, 0.875, 1.0), (-0.875, 0.875, 1.0), (1.0, -0.9375, 1.0), (-0.9375, 1.0, 1.0), (-0.9375, -1.0, 1.0), (-1.0, 0.9375, 1.0), (0.9914, 1.172, 3.192), (0.9263, 1.303, 3.838), (0.9342, -0.9882, 1.175), (-1.0, -0.9375, 1.0), (-5.364e-07, -0.9375, 1.0), (2.384e-07, 0.9375, 1.0), (0.9375, -5.066e-07, 1.0), (-0.05629, 0.01463, 1.144), (1.0, -0.0625, 1.0), (-0.0625, 1.0, 1.0), (-0.0625, -1.0, 1.0), (-1.0, 0.0625, 1.0), (1.0, 0.0625, 1.0), (0.0625, 1.0, 1.0), (0.0625, -1.0, 1.0), (-1.0, -0.0625, 1.0), (-1.788e-07, -0.0625, 1.0), (0.001336, 0.06439, 1.016), (0.0625, -2.086e-07, 1.0), (-0.9842, 0.006008, 1.056), (-0.5004, -0.935, 1.045), (-0.4999, -0.06199, 1.01), (-0.09764, -0.3513, 5.125), (-0.6013, -0.1593, 7.455), (0.5, -0.9375, 1.0), (0.5873, -0.01555, 10.25), (0.9176, -0.4295, 2.047), (0.4375, -0.5, 1.0), (0.5882, -0.005383, 10.26), (0.4922, 0.9415, 1.07), (0.9333, 0.6148, 2.074), (0.4215, 0.5081, 1.144), (-0.4949, 0.08389, 1.405), (-0.5, 0.9375, 1.0), (-0.04379, 0.6426, 2.605), (-0.5625, 0.5, 1.0), (1.0, -0.5625, 1.0), (-0.5625, 1.0, 1.0), (-0.5633, -0.9975, 1.057), (-1.0, 0.5625, 1.0), (0.9959, 0.6745, 2.048), (0.5625, 1.0, 1.0), (0.5625, -1.0, 1.0), (-1.0, -0.5625, 1.0), (0.01064, -0.06589, 9.971), (5.84e-06, 0.5625, 1.0), (0.589, -0.006967, 10.26), (-0.4375, -2.98e-08, 1.0), (1.0, -0.4375, 1.0), (-0.4375, 1.0, 1.0), (-0.4375, -1.0, 1.0), (-1.0, 0.4375, 1.0), (1.0, 0.4375, 1.0), (0.4255, 1.006, 1.107), (0.4375, -1.0, 1.0), (-1.0, -0.4375, 1.0), (0.07775, 0.01056, 9.57), (0.01209, 0.4546, 1.146), (0.5713, -0.01569, 10.27), (-0.5381, 0.1028, 5.557), (-0.5427, -0.09165, 10.01), (-0.5427, -0.0348, 9.663), (-0.4802, -0.04904, 9.81), (-0.9375, -0.5, 1.0), (0.5, -0.5625, 1.0), (0.5, -0.4375, 1.0), (0.5625, -0.5, 1.0), (0.1019, -0.001923, 9.23), (0.4957, 0.438, 1.897), (0.4913, 0.5669, 1.078), (0.5625, 0.5, 1.026), (0.0625, 0.5, 1.0), (-0.5, 0.4375, 1.0), (-0.5, 0.5625, 1.0), (-0.4375, 0.5, 1.0), (-0.9375, 0.5, 1.0), (-0.769, -0.8922, 1.912), (-0.8084, -0.4607, 2.638), (-0.5985, -0.5372, 4.563), (-0.8709, -0.6482, 2.638), (0.25, -0.9375, 1.0), (0.25, -0.5625, 1.0), (0.4375, -0.75, 1.0), (0.1875, -0.75, 1.0), (0.25, 0.0625, 1.0), (0.2533, 0.5326, 2.672), (0.5555, 0.05024, 10.31), (0.1875, 0.25, 1.0), (-0.7121, 0.5903, 12.23), (-0.75, 0.4375, 1.114), (-0.5178, 0.4323, 6.391), (-0.8362, 0.2653, 1.305), (-0.25, -0.9375, 1.0), (-0.25, -0.5625, 1.0), (-0.06427, -0.7425, 1.207), (-0.3125, -0.75, 1.0), (-0.25, -0.4375, 1.0), (-0.25, -0.0625, 1.0), (-0.07307, -0.2053, 2.24), (-0.3125, -0.25, 1.0), (-0.776, -0.3922, 1.728), (-0.777, 0.08463, 4.966), (-0.5689, -0.2117, 1.675), (-0.8408, -0.2464, 1.034), (0.7301, -0.867, 2.047), (0.7085, -0.4152, 3.19), (0.8715, -0.5157, 4.482), (0.6875, -0.75, 1.0), (0.7467, -0.4257, 1.175), (0.75, -0.0625, 1.0), (0.9375, -0.25, 1.0), (0.6963, -0.2652, 0.9635), (0.25, -0.4375, 1.0), (0.25, -0.0625, 1.0), (0.4375, -0.25, 1.609), (0.1874, -0.2498, 1.01), (0.75, 0.0625, 1.0), (0.75, 0.4375, 1.0), (0.9375, 0.25, 1.0), (0.6875, 0.25, 1.516), (0.75, 0.5625, 1.0), (0.75, 0.9375, 1.0), (0.9098, 1.502, 8.039), (0.6875, 0.75, 1.0), (0.2887, 1.149, 13.01), (0.2446, 1.139, 4.67), (0.4239, 0.7654, 1.283), (0.1809, 0.9969, 5.507), (-0.289, 0.07789, 1.367), (-0.3609, 0.4626, 1.822), (0.008866, 0.5832, 4.622), (-0.4419, 0.2064, 1.092), (-0.2995, 0.5506, 1.092), (-0.25, 0.9375, 1.0), (-0.0625, 0.75, 1.0), (-0.3125, 0.75, 1.0), (-0.75, 0.5625, 1.0), (-0.75, 0.9375, 1.0), (-0.5625, 0.75, 1.0), (-0.8125, 0.75, 1.0), (1.0, -0.8125, 1.0), (-0.8125, 1.0, 1.0), (-0.8131, -0.9989, 1.018), (-1.0, 0.8125, 1.0), (0.9863, 1.185, 4.485), (0.8084, 1.112, 2.048), (0.7921, -0.9278, 2.073), (-1.0, -0.8125, 1.0), (-0.0006995, -0.8095, 1.082), (1.788e-07, 0.8125, 1.0), (0.8125, -4.768e-07, 1.0), (-0.1938, 0.02713, 1.352), (1.0, -0.1875, 1.0), (-0.1875, 1.0, 1.0), (-0.1875, -1.0, 1.0), (-1.0, 0.1875, 1.0), (1.0, 0.1875, 1.0), (0.1872, 1.012, 1.227), (0.1875, -1.0, 1.0), (-1.0, -0.1875, 1.0), (-0.01083, -0.1417, 2.272), (0.01752, 0.2122, 1.211), (0.1875, -2.384e-07, 1.0), (-0.9135, 0.05293, 2.026), (-0.5172, -0.7089, 2.827), (-0.5065, -0.1483, 1.691), (-0.1875, -0.5, 1.0), (-0.7129, -0.4488, 1.931), (0.5, -0.8125, 1.0), (0.5502, -0.1988, 4.63), (0.7587, -0.3092, 3.836), (0.3125, -0.5, 1.0), (0.5876, -0.003499, 10.26), (0.4911, 0.817, 1.08), (0.8118, 0.5187, 1.175), (0.4335, 0.9486, 8.95), (-0.4934, 0.2152, 1.525), (-0.5, 0.8125, 1.0), (-0.1954, 0.7815, 4.381), (-0.6875, 0.5, 1.045), (1.0, -0.6875, 1.0), (-0.6875, 1.0, 1.0), (-0.6931, -0.9828, 1.39), (-1.0, 0.6875, 1.0), (0.9877, 1.022, 4.126), (0.6875, 1.0, 1.0), (0.6875, -1.0, 1.0), (-1.0, -0.6875, 1.0), (-0.02862, -0.5664, 4.359), (1.192e-07, 0.6875, 1.0), (0.6919, -0.007635, 1.629), (-0.3323, -0.006658, 1.014), (1.0, -0.3125, 1.0), (-0.3125, 1.0, 1.0), (-0.3125, -1.0, 1.0), (-1.0, 0.3125, 1.0), (1.0, 0.3125, 1.0), (0.3105, 1.076, 2.389), (0.3125, -1.0, 1.0), (-1.0, -0.3125, 1.0), (-0.03446, -0.05785, 7.053), (0.02074, 0.3418, 1.25), (0.3125, -2.98e-07, 1.0), (-0.6805, 0.1008, 5.801), (-0.5388, -0.2827, 7.987), (-0.5291, -0.07479, 7.006), (-0.3125, -0.5, 1.0), (-0.8564, -0.4235, 2.231), (0.5, -0.6875, 1.0), (0.5, -0.3125, 1.026), (0.6875, -0.5, 1.0), (0.1875, -0.5, 1.0), (0.5752, 0.05303, 9.68), (0.4905, 0.6923, 1.085), (0.6875, 0.5, 1.0), (0.1905, 0.5848, 2.536), (-0.4966, 0.327, 1.274), (-0.5, 0.6875, 1.0), (-0.3661, 0.4819, 1.038), (-0.8125, 0.5, 1.0), (-0.8016, -0.7123, 2.766), (-0.8149, -0.5736, 2.844), (-0.7429, -0.6179, 3.661), (-0.9375, -0.75, 1.0), (0.25, -0.8125, 1.0), (0.25, -0.6875, 1.0), (0.3125, -0.75, 1.0), (0.05167, -0.7042, 2.272), (0.25, 0.1875, 1.0), (0.25, 0.3125, 1.0), (0.3125, 0.25, 1.0), (0.0625, 0.25, 1.0), (-0.7062, 0.654, 11.55), (-0.7703, 0.4379, 5.228), (-0.6531, 0.6123, 11.71), (-0.9398, 0.2503, 1.003), (-0.25, -0.8125, 1.0), (-0.25, -0.6875, 1.0), (-0.1875, -0.75, 1.0), (-0.4666, -0.5385, 4.087), (-0.25, -0.3125, 1.0), (-0.25, -0.1875, 1.0), (-0.1875, -0.25, 1.0), (-0.4547, -0.138, 3.577), (-0.7508, -0.3114, 1.018), (-0.7727, -0.1816, 1.096), (-0.6875, -0.25, 1.0), (-0.9516, -0.2482, 1.017), (0.6908, -0.6023, 4.124), (0.684, -0.4532, 4.482), (0.6791, -0.2768, 8.034), (0.5625, -0.75, 1.0), (0.75, -0.3125, 1.0), (0.75, -0.1875, 1.0), (0.8125, -0.25, 1.0), (0.5835, -0.285, 1.77), (0.25, -0.3125, 1.0), (0.25, -0.1875, 1.0), (0.3125, -0.25, 1.0), (0.06246, -0.07988, 4.355), (0.75, 0.1875, 1.0), (0.75, 0.3125, 1.0), (0.8125, 0.25, 1.0), (0.589, 0.005535, 10.26), (0.75, 0.6875, 1.0), (0.75, 0.8125, 1.0), (0.7988, 1.122, 4.485), (0.5625, 0.75, 1.0), (0.1681, 1.383, 15.92), (0.2407, 1.347, 11.09), (0.3037, 1.423, 15.08), (0.0625, 0.75, 1.0), (-0.3797, 0.2304, 2.121), (-0.3966, 0.3613, 2.27), (-0.186, 0.8149, 7.703), (-0.4375, 0.25, 1.0), (-0.2526, 0.6866, 1.002), (-0.25, 0.8125, 1.0), (-0.1875, 0.75, 1.0), (-0.4375, 0.75, 1.0), (-0.75, 0.6875, 1.0), (-0.75, 0.8125, 1.0), (-0.6875, 0.75, 1.0), (-0.9375, 0.75, 1.0), (-0.8766, -0.9347, 1.045), (-0.8951, -0.7775, 1.562), (-0.8385, -0.8297, 1.728), (-0.9375, -0.875, 1.0), (0.125, -0.9375, 1.0), (0.125, -0.8125, 1.0), (0.1875, -0.875, 1.0), (0.0625, -0.875, 1.0), (0.125, 0.0625, 1.0), (0.125, 0.1875, 1.0), (0.1875, 0.125, 1.0), (0.0625, 0.125, 1.0), (-0.9606, 0.07351, 1.102), (-0.913, 0.1924, 1.046), (-0.8826, 0.177, 2.057), (-0.9669, 0.1288, 1.035), (-0.375, -0.9375, 1.0), (-0.3814, -0.7742, 1.675), (-0.3125, -0.875, 1.0), (-0.444, -0.8358, 1.691), (-0.3962, -0.3048, 3.243), (-0.3883, -0.2325, 2.411), (-0.3125, -0.375, 1.0), (-0.4763, -0.03697, 9.121), (-0.8846, -0.4208, 1.269), (-0.8894, -0.3106, 1.017), (-0.8223, -0.3579, 1.276), (-0.9375, -0.375, 1.0), (0.625, -0.9375, 1.0), (0.625, -0.8125, 1.0), (0.6875, -0.875, 1.0), (0.5625, -0.875, 1.0), (0.6258, -0.4389, 0.9967), (0.6421, -0.3423, 0.9302), (0.6882, -0.3762, 0.9972), (0.5634, -0.3765, 0.9963), (0.1745, -0.0815, 6.422), (0.163, -0.09762, 4.606), (0.1875, -0.375, 1.0), (0.102, 0.01483, 9.148), (0.6012, -0.01048, 10.25), (0.6006, 0.01333, 10.27), (0.6875, 0.125, 1.52), (0.5884, -0.005095, 10.26), (0.625, 0.5625, 1.0), (0.625, 0.6875, 1.0), (0.6875, 0.625, 1.0), (0.5625, 0.625, 1.0), (0.125, 0.5625, 1.0), (0.125, 0.6875, 1.0), (0.2051, 0.8638, 5.572), (0.0625, 0.625, 1.0), (-0.3943, 0.056, 1.014), (-0.4325, 0.1681, 1.041), (-0.4007, 0.09528, 1.063), (-0.4375, 0.125, 1.0), (-0.3782, 0.5614, 1.002), (-0.375, 0.6875, 1.0), (-0.3238, 0.6212, 1.008), (-0.4375, 0.625, 1.0), (-0.875, 0.5625, 1.0), (-0.875, 0.6875, 1.0), (-0.8125, 0.625, 1.0), (-0.9375, 0.625, 1.0), (-0.6374, -0.8995, 1.859), (-0.6581, -0.692, 3.534), (-0.581, -0.799, 2.523), (-0.7191, -0.7907, 2.797), (-0.6638, -0.5124, 4.39), (-0.6506, -0.4217, 3.551), (-0.6052, -0.2621, 7.113), (-0.7369, -0.5156, 3.111), (-0.9069, -0.6319, 1.894), (-0.9036, -0.5126, 1.802), (-0.8769, -0.5127, 2.806), (-0.9375, -0.625, 1.0), (0.375, -0.9375, 1.0), (0.375, -0.8125, 1.0), (0.4375, -0.875, 1.0), (0.3125, -0.875, 1.0), (0.375, -0.6875, 1.0), (0.375, -0.5625, 1.0), (0.4375, -0.625, 1.0), (0.3125, -0.625, 1.0), (0.1144, -0.6428, 2.24), (0.1629, -0.1584, 6.374), (0.1875, -0.625, 1.0), (0.03195, -0.3898, 6.674), (0.375, 0.0625, 1.52), (0.375, 0.1875, 1.647), (0.5725, 0.005031, 10.27), (0.3125, 0.125, 1.0), (0.3746, 0.3127, 1.222), (0.3688, 0.4529, 1.279), (0.4365, 0.373, 3.077), (0.3124, 0.3799, 1.09), (0.125, 0.3125, 1.0), (0.125, 0.4375, 1.0), (0.1875, 0.375, 1.0), (0.0625, 0.375, 1.0), (-0.5264, 0.2433, 9.901), (-0.4973, 0.3138, 9.049), (-0.5048, 0.3168, 6.952), (-0.5223, 0.5386, 15.52), (-0.5893, 0.4798, 6.846), (-0.625, 0.4375, 1.697), (-0.5516, 0.421, 2.549), (-0.6888, 0.3918, 3.165), (-0.8759, 0.3126, 1.001), (-0.875, 0.4375, 1.0), (-0.8125, 0.375, 1.0), (-0.9375, 0.375, 1.0), (-0.125, -0.9375, 1.0), (-0.125, -0.8125, 1.0), (-0.0625, -0.875, 1.0), (-0.1875, -0.875, 1.0), (-0.125, -0.6875, 1.0), (-0.125, -0.5625, 1.0), (-0.0846, -0.5315, 3.594), (-0.1875, -0.625, 1.0), (-0.394, -0.5734, 3.012), (-0.3962, -0.432, 3.243), (-0.3125, -0.625, 1.0), (-0.4802, -0.1541, 10.01), (-0.125, -0.4375, 1.0), (-0.125, -0.3125, 1.0), (-0.09402, -0.2416, 4.7), (-0.1875, -0.375, 1.0), (-0.125, -0.1875, 1.0), (-0.1254, -0.06075, 1.023), (-0.0625, -0.125, 1.0), (-0.1875, -0.125, 1.0), (-0.3761, -0.1811, 1.113), (-0.375, -0.0625, 1.0), (-0.3125, -0.125, 1.0), (-0.4379, -0.1225, 1.045), (-0.6386, -0.3567, 2.429), (-0.6261, -0.3061, 1.113), (-0.5815, -0.2258, 3.653), (-0.6891, -0.3722, 1.045), (-0.625, -0.1875, 1.045), (-0.6198, -0.04336, 3.334), (-0.5625, -0.1248, 1.117), (-0.6912, -0.1021, 2.21), (-0.9393, -0.1792, 1.077), (-0.9694, -0.05037, 1.113), (-0.8909, -0.1128, 1.143), (-0.9794, -0.1196, 1.05), (0.8212, -0.7467, 3.836), (0.754, -0.3833, 7.38), (0.896, -0.7277, 3.19), (0.7216, -0.5526, 5.792), (0.7416, -0.2143, 8.034), (0.7841, -0.2401, 5.792), (0.8783, -0.4148, 4.124), (0.6915, -0.1958, 7.38), (0.625, -0.6875, 1.0), (0.625, -0.5625, 1.0), (0.6875, -0.625, 1.0), (0.5625, -0.625, 1.0), (0.8546, -0.3653, 2.073), (0.875, -0.3125, 1.0), (0.9375, -0.375, 1.0), (0.8112, -0.3703, 1.069), (0.875, -0.1875, 1.0), (0.875, -0.0625, 1.0), (0.9375, -0.125, 1.0), (0.8125, -0.125, 1.0), (0.6891, -0.2974, 2.788), (0.6105, -0.04239, 10.25), (0.6995, -0.1458, 1.168), (0.6031, -0.06639, 9.62), (0.375, -0.4375, 1.0), (0.375, -0.3125, 1.0), (0.4375, -0.375, 1.0), (0.3125, -0.375, 1.0), (0.375, -0.1875, 1.004), (0.375, -0.0625, 1.516), (0.4799, -0.05117, 7.711), (0.3125, -0.125, 1.0), (0.1232, -0.18, 1.207), (0.125, -0.0625, 1.0), (0.1875, -0.125, 1.0), (0.0618, -0.122, 1.082), (0.875, 0.0625, 1.0), (0.875, 0.1875, 1.0), (0.9375, 0.125, 1.0), (0.8125, 0.125, 1.0), (0.875, 0.3125, 1.0), (0.8747, 0.4449, 1.069), (0.9375, 0.375, 1.0), (0.8125, 0.375, 1.0), (0.595, 0.2172, 7.711), (0.625, 0.4375, 1.609), (0.6875, 0.375, 1.004), (0.5554, 0.3114, 4.81), (0.8638, 0.8658, 3.838), (0.8499, 1.37, 7.384), (0.9186, 1.138, 5.796), (0.8039, 0.8592, 3.192), (0.8473, 1.565, 8.039), (0.8561, 1.45, 5.796), (0.9124, 1.557, 7.384), (0.8002, 1.209, 4.126), (0.625, 0.8125, 1.0), (0.625, 0.9375, 1.0), (0.6875, 0.875, 1.0), (0.5625, 0.875, 1.0), (0.5179, 1.039, 10.31), (0.5131, 1.193, 11.14), (0.421, 0.6358, 1.193), (0.304, 1.413, 17.7), (0.4444, 1.195, 8.15), (0.3825, 1.032, 2.745), (0.4199, 0.8839, 1.157), (0.3455, 1.311, 9.501), (0.125, 0.8125, 1.0), (0.125, 0.9375, 1.0), (0.1833, 1.03, 3.834), (0.0625, 0.875, 1.0), (-0.109, 0.1803, 2.324), (-0.05355, 0.7949, 7.878), (0.009663, 0.3126, 2.888), (-0.157, 0.4735, 4.996), (-0.07721, 0.917, 7.955), (-0.1244, 0.8649, 6.074), (-0.02351, 0.7048, 4.733), (-0.1935, 0.8456, 6.618), (-0.4391, 0.2909, 1.046), (-0.4153, 0.4239, 1.029), (-0.4299, 0.3354, 1.083), (-0.4375, 0.375, 1.0), (-0.1187, 0.6294, 1.765), (-0.125, 0.6875, 1.0), (-0.06149, 0.6304, 1.06), (-0.1864, 0.659, 1.399), (-0.125, 0.8125, 1.0), (-0.125, 0.9375, 1.0), (-0.0625, 0.875, 1.0), (-0.1875, 0.875, 1.0), (-0.375, 0.8125, 1.0), (-0.375, 0.9375, 1.0), (-0.3125, 0.875, 1.0), (-0.4375, 0.875, 1.0), (-0.625, 0.5625, 1.0), (-0.625, 0.6875, 1.0), (-0.5625, 0.625, 1.0), (-0.6875, 0.625, 1.0), (-0.625, 0.8125, 1.0), (-0.625, 0.9375, 1.0), (-0.5625, 0.875, 1.0), (-0.6875, 0.875, 1.0), (-0.875, 0.8125, 1.0), (-0.875, 0.9375, 1.0), (-0.8125, 0.875, 1.0), (-0.9375, 0.875, 1.0), (-0.9375, -0.9375, 1.0), (0.0625, -0.9375, 1.0), (0.0625, 0.0625, 1.0), (-0.9794, 0.06789, 1.05), (-0.4379, -0.935, 1.045), (-0.4802, -0.0348, 9.663), (-0.9375, -0.4375, 1.0), (0.5625, -0.9375, 1.0), (0.5625, -0.4375, 1.0), (0.1016, 0.005671, 9.244), (0.5885, -0.00545, 10.26), (0.5625, 0.5625, 1.0), (0.0625, 0.5625, 1.0), (-0.4375, 0.0625, 1.0), (-0.4375, 0.5625, 1.0), (-0.9375, 0.5625, 1.0), (-0.7019, -0.8954, 1.934), (-0.7432, -0.5589, 3.544), (-0.9375, -0.6875, 1.0), (0.3125, -0.9375, 1.0), (0.3125, -0.6875, 1.0), (0.04515, -0.5471, 4.357), (0.3125, 0.0625, 1.0), (0.3125, 0.3125, 1.0), (0.0625, 0.3125, 1.0), (-0.5667, 0.4832, 14.57), (-0.6736, 0.3903, 5.007), (-0.9375, 0.3125, 1.0), (-0.1875, -0.9375, 1.0), (-0.1875, -0.6875, 1.0), (-0.4763, -0.2827, 7.987), (-0.1875, -0.4375, 1.0), (-0.1875, -0.1875, 1.0), (-0.444, -0.1483, 1.691), (-0.6984, -0.4168, 1.359), (-0.6875, -0.1875, 1.045), (-0.9669, -0.1837, 1.035), (0.7587, -0.7467, 3.836), (0.6791, -0.2143, 8.034), (0.5625, -0.6875, 1.0), (0.7921, -0.3653, 2.073), (0.8125, -0.1875, 1.0), (0.6205, -0.2368, 4.539), (0.3125, -0.4375, 1.0), (0.3125, -0.1875, 1.0), (0.05378, -0.138, 2.271), (0.8125, 0.0625, 1.0), (0.8125, 0.3125, 1.0), (0.5903, 0.05021, 9.673), (0.8084, 0.6745, 2.048), (0.7988, 1.185, 4.485), (0.5625, 0.8125, 1.0), (0.4058, 1.098, 11.84), (0.3427, 1.401, 13.42), (0.0625, 0.8125, 1.0), (-0.2016, 0.1515, 2.124), (-0.191, 0.8483, 7.381), (-0.4375, 0.3125, 1.0), (-0.1889, 0.6972, 2.607), (-0.1875, 0.8125, 1.0), (-0.4375, 0.8125, 1.0), (-0.6875, 0.5625, 1.0), (-0.6875, 0.8125, 1.0), (-0.9375, 0.8125, 1.0), (-0.8223, -0.9204, 1.276), (-0.8564, -0.736, 2.231), (-0.9375, -0.8125, 1.0), (0.1875, -0.9375, 1.0), (0.1875, -0.8125, 1.0), (0.0618, -0.8095, 1.082), (0.1875, 0.0625, 1.0), (0.1875, 0.1875, 1.0), (0.0625, 0.1875, 1.0), (-0.9028, 0.1237, 2.23), (-0.86, 0.2187, 1.625), (-0.9516, 0.1893, 1.017), (-0.3125, -0.9375, 1.0), (-0.3125, -0.8125, 1.0), (-0.4547, -0.7089, 2.827), (-0.3125, -0.4375, 1.0), (-0.3125, -0.3125, 1.0), (-0.4666, -0.07479, 7.006), (-0.8385, -0.3922, 1.728), (-0.8209, -0.3106, 1.024), (-0.9398, -0.3122, 1.003), (0.6875, -0.9375, 1.0), (0.6875, -0.8125, 1.0), (0.5625, -0.8125, 1.0), (0.6875, -0.4375, 1.0), (0.6921, -0.3204, 0.981), (0.5679, -0.3218, 1.003), (0.1875, -0.4375, 1.0), (0.1875, -0.3124, 1.002), (0.04274, -0.05799, 6.946), (0.6875, 0.06246, 1.52), (0.6875, 0.1875, 1.647), (0.5886, -0.003703, 10.26), (0.6875, 0.5625, 1.0), (0.6875, 0.6875, 1.0), (0.5625, 0.6875, 1.0), (0.2249, 0.7755, 5.029), (0.1837, 0.9352, 5.564), (0.0625, 0.6875, 1.0), (-0.3647, 0.04491, 1.037), (-0.4299, 0.1479, 1.083), (-0.4375, 0.1875, 1.0), (-0.3448, 0.5516, 1.023), (-0.3127, 0.6874, 1.0), (-0.4375, 0.6875, 1.0), (-0.8125, 0.5625, 1.0), (-0.8125, 0.6875, 1.0), (-0.9375, 0.6875, 1.0), (-0.567, -0.9223, 1.331), (-0.5932, -0.6677, 3.759), (-0.7343, -0.6953, 3.421), (-0.6013, -0.3634, 5.598), (-0.6052, -0.1996, 7.626), (-0.7269, -0.4795, 2.552), (-0.8769, -0.5752, 2.806), (-0.8709, -0.4607, 2.638), (-0.9375, -0.5625, 1.0), (0.4375, -0.9375, 1.0), (0.4375, -0.8125, 1.0), (0.3125, -0.8125, 1.0), (0.4375, -0.6875, 1.0), (0.4375, -0.5625, 1.0), (0.3125, -0.5625, 1.0), (0.1875, -0.6875, 1.0), (0.1875, -0.5625, 1.0), (0.1124, -0.08141, 8.467), (0.5735, -0.004905, 10.27), (0.5678, 0.01959, 10.28), (0.3125, 0.1875, 1.0), (0.4744, 0.2269, 7.734), (0.4263, 0.4432, 1.709), (0.3212, 0.5325, 2.747), (0.1875, 0.3125, 1.0), (0.1872, 0.4499, 1.227), (0.0625, 0.4375, 1.0), (-0.5133, 0.2378, 6.31), (-0.5109, 0.3741, 6.863), (-0.54, 0.5908, 14.72), (-0.5338, 0.4335, 4.71), (-0.5617, 0.4408, 1.176), (-0.6875, 0.4375, 1.697), (-0.818, 0.314, 1.024), (-0.8125, 0.4375, 1.0), (-0.9375, 0.4375, 1.0), (-0.0625, -0.9375, 1.0), (-0.0625, -0.8125, 1.0), (-0.1875, -0.8125, 1.0), (-0.07307, -0.6428, 2.24), (-0.09402, -0.4291, 4.7), (-0.1875, -0.5625, 1.0), (-0.3125, -0.6875, 1.0), (-0.3125, -0.5625, 1.0), (-0.4802, -0.09165, 10.01), (-0.09764, -0.2888, 5.125), (-0.0846, -0.219, 3.594), (-0.1875, -0.3125, 1.0), (-0.06427, -0.18, 1.207), (-0.0625, -0.0625, 1.0), (-0.1879, -0.06075, 1.023), (-0.3125, -0.1875, 1.0), (-0.3138, -0.06293, 1.001), (-0.4375, -0.0625, 1.0), (-0.5916, -0.1751, 5.993), (-0.5758, -0.2251, 2.569), (-0.6875, -0.3125, 1.0), (-0.5636, -0.1811, 1.113), (-0.555, -0.0307, 2.466), (-0.7031, 0.04173, 5.14), (-0.8662, -0.1806, 1.064), (-0.9101, -0.03027, 1.563), (-0.9842, -0.05649, 1.056), (0.9176, -0.867, 2.047), (0.8783, -0.6023, 4.124), (0.6915, -0.3833, 7.38), (0.8715, -0.4532, 4.482), (0.896, -0.4152, 3.19), (0.7216, -0.2401, 5.792), (0.6875, -0.6875, 1.0), (0.6875, -0.5625, 1.0), (0.5625, -0.5625, 1.0), (0.9342, -0.4257, 1.175), (0.9375, -0.3125, 1.0), (0.8125, -0.3125, 1.0), (0.9375, -0.1875, 1.0), (0.9375, -0.0625, 1.0), (0.8125, -0.0625, 1.0), (0.6982, -0.206, 0.9592), (0.6978, -0.08032, 1.473), (0.5914, -0.01639, 10.25), (0.4375, -0.4375, 1.0), (0.4375, -0.3125, 1.002), (0.3125, -0.3125, 1.0), (0.4385, -0.1845, 3.059), (0.5634, -0.03298, 10.27), (0.3125, -0.0625, 1.0), (0.1875, -0.1875, 1.001), (0.1875, -0.0625, 1.0), (0.0625, -0.0625, 1.0), (0.9375, 0.0625, 1.0), (0.9375, 0.1875, 1.0), (0.8125, 0.1875, 1.0), (0.9375, 0.3125, 1.0), (0.9372, 0.4449, 1.069), (0.8125, 0.4375, 1.0), (0.6875, 0.3125, 1.218), (0.6875, 0.4375, 1.0), (0.5623, 0.4358, 1.858), (0.9263, 0.8658, 3.838), (0.9124, 1.37, 7.384), (0.8002, 1.022, 4.126), (0.9098, 1.565, 8.039), (0.9186, 1.45, 5.796), (0.8039, 1.172, 3.192), (0.6875, 0.8125, 1.0), (0.6875, 0.9375, 1.0), (0.5625, 0.9375, 1.0), (0.4199, 0.5714, 1.157), (0.4239, 0.703, 1.285), (0.2716, 1.495, 17.88), (0.421, 0.8231, 1.19), (0.4215, 0.9456, 1.142), (0.3076, 1.139, 4.684), (0.1816, 1.034, 5.042), (0.1855, 1.012, 2.355), (0.0625, 0.9375, 1.0), (-0.02692, 0.1478, 1.845), (0.01607, 0.4779, 4.079), (-0.1758, 0.7172, 7.237), (-0.004084, 0.6576, 4.823), (-0.03546, 0.6899, 3.87), (-0.2039, 0.8495, 5.972), (-0.4419, 0.2689, 1.092), (-0.4007, 0.4078, 1.063), (-0.4375, 0.4375, 1.0), (-0.05137, 0.6083, 1.491), (-0.0625, 0.6875, 1.0), (-0.1878, 0.6897, 1.028), (-0.0625, 0.8125, 1.0), (-0.0625, 0.9375, 1.0), (-0.1875, 0.9375, 1.0), (-0.3125, 0.8125, 1.0), (-0.3125, 0.9375, 1.0), (-0.4375, 0.9375, 1.0), (-0.5625, 0.5625, 1.0), (-0.5625, 0.6875, 1.0), (-0.6875, 0.6875, 1.0), (-0.5625, 0.8125, 1.0), (-0.5625, 0.9375, 1.0), (-0.6875, 0.9375, 1.0), (-0.8125, 0.8125, 1.0), (-0.8125, 0.9375, 1.0), (-0.9375, 0.9375, 1.0), (-0.4221, -0.8464, 1.505), (-0.4497, -0.109, 7.151), (-0.4303, 0.1206, 1.009), (-0.4173, 0.625, 1.0), (-0.4531, -0.2649, 7.83), (-0.4176, -0.1233, 1.03), (-0.4359, 0.3688, 1.013), (-0.4173, 0.875, 1.0), (-0.4184, -0.0003502, 1.001), (-0.4173, 1.0, 1.0), (-0.4173, -1.0, 1.0), (-0.4531, -0.1517, 7.693), (-0.4236, 0.4979, 1.004), (-0.4414, -0.5809, 3.546), (-0.4311, -0.1618, 2.963), (-0.438, 0.243, 1.015), (-0.4173, 0.75, 1.0), (-0.4176, -0.9358, 1.03), (-0.4531, -0.1219, 7.593), (-0.4236, 0.06041, 1.004), (-0.4184, 0.5621, 1.001), (-0.4497, -0.3764, 6.383), (-0.4221, -0.1589, 1.505), (-0.438, 0.3055, 1.015), (-0.4173, 0.8125, 1.0), (-0.4311, -0.73, 2.455), (-0.4414, -0.1256, 5.524), (-0.4359, 0.1813, 1.013), (-0.4173, 0.6875, 1.0), (-0.4531, -0.2014, 7.83), (-0.4173, -0.0625, 1.0), (-0.4303, 0.4331, 1.009), (-0.4173, 0.9375, 1.0)], [], [(0, 1, 2, 3), (837, 300, 6, 295), (0, 4, 297, 89, 441, 33, 481, 129, 337, 17, 349, 141, 493, 45, 453, 101, 309, 8, 305, 97, 449, 41, 489, 137, 345, 13, 333, 125, 477, 29, 437, 85, 293, 5, 1), (1, 5, 299, 91, 443, 35, 483, 131, 339, 19, 351, 143, 495, 47, 455, 103, 311, 10, 307, 99, 451, 43, 491, 139, 1103, 347, 15, 335, 127, 479, 31, 439, 87, 295, 6, 2), (2, 6, 300, 92, 444, 36, 484, 132, 340, 20, 352, 144, 496, 48, 456, 104, 312, 11, 308, 100, 452, 44, 492, 140, 348, 16, 336, 128, 480, 32, 440, 88, 296, 7, 3), (4, 0, 3, 7, 294, 86, 438, 30, 478, 126, 334, 14, 346, 1102, 138, 490, 42, 450, 98, 306, 9, 310, 102, 454, 46, 494, 142, 350, 18, 338, 130, 482, 34, 442, 90, 298), (838, 301, 10, 311), (839, 314, 12, 315), (840, 308, 11, 316), (841, 317, 15, 347), (842, 358, 25, 359), (843, 352, 20, 360), (844, 321, 19, 339), (845, 362, 26, 363), (846, 353, 21, 364), (847, 325, 23, 343), (848, 366, 27, 367), (849, 342, 22, 368), (850, 329, 24, 344), (851, 370, 28, 371), (852, 336, 16, 372), (853, 373, 31, 479), (854, 518, 69, 519), (855, 484, 36, 520), (856, 377, 47, 495), (857, 522, 70, 523), (858, 485, 37, 524), (859, 381, 51, 499), (860, 526, 71, 527), (861, 498, 50, 528), (862, 385, 52, 500), (863, 530, 72, 531), (864, 492, 44, 532), (865, 389, 43, 451), (866, 534, 73, 535), (867, 501, 53, 536), (868, 393, 55, 463), (869, 538, 74, 539), (870, 462, 54, 540), (871, 397, 56, 464), (872, 542, 75, 543), (873, 456, 48, 544), (874, 401, 35, 443), (875, 546, 76, 547), (876, 505, 57, 548), (877, 405, 59, 467), (878, 550, 77, 551), (879, 466, 58, 552), (880, 409, 60, 468), (881, 554, 78, 555), (882, 457, 49, 556), (883, 413, 39, 447), (884, 558, 79, 559), (885, 509, 61, 560), (886, 417, 63, 471), (887, 562, 80, 563), (888, 470, 62, 564), (889, 421, 64, 472), (890, 566, 81, 567), (891, 446, 38, 568), (892, 425, 40, 448), (893, 570, 82, 571), (894, 513, 65, 572), (895, 429, 67, 475), (896, 574, 83, 575), (897, 474, 66, 576), (898, 433, 68, 476), (899, 578, 84, 579), (900, 440, 32, 580), (901, 581, 87, 439), (902, 582, 229, 583), (903, 444, 92, 584), (904, 585, 103, 455), (905, 586, 230, 587), (906, 445, 93, 588), (907, 589, 107, 459), (908, 590, 231, 591), (909, 458, 106, 592), (910, 593, 108, 460), (911, 594, 232, 595), (912, 452, 100, 596), (913, 597, 139, 491), (914, 598, 233, 599), (915, 461, 109, 600), (916, 601, 151, 503), (917, 602, 234, 603), (918, 502, 150, 604), (919, 605, 152, 504), (920, 606, 235, 607), (921, 496, 144, 608), (922, 609, 131, 483), (923, 610, 236, 611), (924, 465, 113, 612), (925, 613, 155, 507), (926, 614, 237, 615), (927, 506, 154, 616), (928, 617, 156, 508), (929, 618, 238, 619), (930, 497, 145, 620), (931, 621, 135, 487), (932, 622, 239, 623), (933, 469, 117, 624), (934, 625, 159, 511), (935, 626, 240, 627), (936, 510, 158, 628), (937, 629, 160, 512), (938, 630, 241, 631), (939, 486, 134, 632), (940, 633, 136, 488), (941, 634, 242, 635), (942, 473, 121, 636), (943, 637, 163, 515), (944, 638, 243, 639), (945, 514, 162, 640), (946, 641, 164, 516), (947, 642, 244, 643), (948, 480, 128, 644), (949, 645, 127, 335), (950, 646, 245, 647), (951, 517, 165, 648), (952, 649, 167, 375), (953, 650, 246, 651), (954, 374, 166, 652), (955, 653, 168, 376), (956, 654, 247, 655), (957, 340, 132, 656), (958, 657, 143, 351), (959, 658, 248, 659), (960, 521, 169, 660), (961, 661, 171, 379), (962, 662, 249, 663), (963, 378, 170, 664), (964, 665, 172, 380), (965, 666, 250, 667), (966, 341, 133, 668), (967, 669, 147, 355), (968, 670, 251, 671), (969, 525, 173, 672), (970, 673, 175, 383), (971, 674, 252, 675), (972, 382, 174, 676), (973, 677, 176, 384), (974, 678, 253, 679), (975, 354, 146, 680), (976, 681, 148, 356), (977, 682, 254, 683), (978, 529, 177, 684), (979, 685, 179, 387), (980, 686, 255, 687), (981, 386, 178, 688), (982, 689, 180, 388), (983, 690, 256, 691), (984, 348, 140, 692), (985, 693, 99, 307), (986, 694, 257, 695), (987, 533, 181, 696), (988, 697, 183, 391), (989, 698, 258, 699), (990, 390, 182, 700), (991, 701, 184, 392), (992, 702, 259, 703), (993, 357, 149, 704), (994, 705, 111, 319), (995, 706, 260, 707), (996, 537, 185, 708), (997, 709, 187, 395), (998, 710, 261, 711), (999, 394, 186, 712), (1000, 713, 188, 396), (1001, 714, 262, 715), (1002, 318, 110, 716), (1003, 717, 112, 320), (1004, 718, 263, 719), (1005, 541, 189, 720), (1006, 721, 191, 399), (1007, 722, 264, 723), (1008, 398, 190, 724), (1009, 725, 192, 400), (1010, 726, 265, 727), (1011, 312, 104, 728), (1012, 729, 91, 299), (1013, 730, 266, 731), (1014, 545, 193, 732), (1015, 733, 195, 403), (1016, 734, 267, 735), (1017, 402, 194, 736), (1018, 737, 196, 404), (1019, 738, 268, 739), (1020, 361, 153, 740), (1021, 741, 115, 323), (1022, 742, 269, 743), (1023, 549, 197, 744), (1024, 745, 199, 407), (1025, 746, 270, 747), (1026, 406, 198, 748), (1027, 749, 200, 408), (1028, 750, 271, 751), (1029, 322, 114, 752), (1030, 753, 116, 324), (1031, 754, 272, 755), (1032, 553, 201, 756), (1033, 757, 203, 411), (1034, 758, 273, 759), (1035, 410, 202, 760), (1036, 761, 204, 412), (1037, 762, 274, 763), (1038, 313, 105, 764), (1039, 765, 95, 303), (1040, 766, 275, 767), (1041, 557, 205, 768), (1042, 769, 207, 415), (1043, 770, 276, 771), (1044, 414, 206, 772), (1045, 773, 208, 416), (1046, 774, 277, 775), (1047, 365, 157, 776), (1048, 777, 119, 327), (1049, 778, 278, 779), (1050, 561, 209, 780), (1051, 781, 211, 419), (1052, 782, 279, 783), (1053, 418, 210, 784), (1054, 785, 212, 420), (1055, 786, 280, 787), (1056, 326, 118, 788), (1057, 789, 120, 328), (1058, 790, 281, 791), (1059, 565, 213, 792), (1060, 793, 215, 423), (1061, 794, 282, 795), (1062, 422, 214, 796), (1063, 797, 216, 424), (1064, 798, 283, 799), (1065, 302, 94, 800), (1066, 801, 96, 304), (1067, 802, 284, 803), (1068, 569, 217, 804), (1069, 805, 219, 427), (1070, 806, 285, 807), (1071, 426, 218, 808), (1072, 809, 220, 428), (1073, 810, 286, 811), (1074, 369, 161, 812), (1075, 813, 123, 331), (1076, 814, 287, 815), (1077, 573, 221, 816), (1078, 817, 223, 431), (1079, 818, 288, 819), (1080, 430, 222, 820), (1081, 821, 224, 432), (1082, 822, 289, 823), (1083, 330, 122, 824), (1084, 825, 124, 332), (1085, 826, 290, 827), (1086, 577, 225, 828), (1087, 829, 227, 435), (1088, 830, 291, 831), (1089, 434, 226, 832), (1090, 833, 228, 436), (1091, 834, 292, 835), (1092, 296, 88, 836), (581, 837, 295, 87), (229, 584, 837, 581), (584, 92, 300, 837), (585, 838, 311, 103), (230, 588, 838, 585), (588, 93, 301, 838), (589, 839, 315, 107), (231, 592, 839, 589), (592, 106, 314, 839), (593, 840, 316, 108), (232, 596, 840, 593), (596, 100, 308, 840), (1110, 841, 347, 1103), (1093, 600, 841, 1110), (600, 109, 317, 841), (1111, 842, 359, 1104), (1094, 604, 842, 1111), (604, 150, 358, 842), (605, 843, 360, 152), (235, 608, 843, 605), (608, 144, 352, 843), (609, 844, 339, 131), (236, 612, 844, 609), (612, 113, 321, 844), (613, 845, 363, 155), (237, 616, 845, 613), (616, 154, 362, 845), (617, 846, 364, 156), (238, 620, 846, 617), (620, 145, 353, 846), (621, 847, 343, 135), (239, 624, 847, 621), (624, 117, 325, 847), (625, 848, 367, 159), (240, 628, 848, 625), (628, 158, 366, 848), (629, 849, 368, 160), (241, 632, 849, 629), (632, 134, 342, 849), (1112, 850, 344, 1101), (1095, 636, 850, 1112), (636, 121, 329, 850), (1113, 851, 371, 1105), (1096, 640, 851, 1113), (640, 162, 370, 851), (641, 852, 372, 164), (244, 644, 852, 641), (644, 128, 336, 852), (645, 853, 479, 127), (245, 648, 853, 645), (648, 165, 373, 853), (649, 854, 519, 167), (246, 652, 854, 649), (652, 166, 518, 854), (653, 855, 520, 168), (247, 656, 855, 653), (656, 132, 484, 855), (657, 856, 495, 143), (248, 660, 856, 657), (660, 169, 377, 856), (661, 857, 523, 171), (249, 664, 857, 661), (664, 170, 522, 857), (665, 858, 524, 172), (250, 668, 858, 665), (668, 133, 485, 858), (669, 859, 499, 147), (251, 672, 859, 669), (672, 173, 381, 859), (673, 860, 527, 175), (252, 676, 860, 673), (676, 174, 526, 860), (677, 861, 528, 176), (253, 680, 861, 677), (680, 146, 498, 861), (681, 862, 500, 148), (254, 684, 862, 681), (684, 177, 385, 862), (685, 863, 531, 179), (255, 688, 863, 685), (688, 178, 530, 863), (689, 864, 532, 180), (256, 692, 864, 689), (692, 140, 492, 864), (693, 865, 451, 99), (257, 696, 865, 693), (696, 181, 389, 865), (697, 866, 535, 183), (258, 700, 866, 697), (700, 182, 534, 866), (1114, 867, 536, 1106), (1097, 704, 867, 1114), (704, 149, 501, 867), (705, 868, 463, 111), (260, 708, 868, 705), (708, 185, 393, 868), (709, 869, 539, 187), (261, 712, 869, 709), (712, 186, 538, 869), (1115, 870, 540, 1107), (1098, 716, 870, 1115), (716, 110, 462, 870), (717, 871, 464, 112), (263, 720, 871, 717), (720, 189, 397, 871), (721, 872, 543, 191), (264, 724, 872, 721), (724, 190, 542, 872), (725, 873, 544, 192), (265, 728, 873, 725), (728, 104, 456, 873), (729, 874, 443, 91), (266, 732, 874, 729), (732, 193, 401, 874), (733, 875, 547, 195), (267, 736, 875, 733), (736, 194, 546, 875), (737, 876, 548, 196), (268, 740, 876, 737), (740, 153, 505, 876), (741, 877, 467, 115), (269, 744, 877, 741), (744, 197, 405, 877), (745, 878, 551, 199), (270, 748, 878, 745), (748, 198, 550, 878), (749, 879, 552, 200), (271, 752, 879, 749), (752, 114, 466, 879), (753, 880, 468, 116), (272, 756, 880, 753), (756, 201, 409, 880), (757, 881, 555, 203), (273, 760, 881, 757), (760, 202, 554, 881), (761, 882, 556, 204), (274, 764, 882, 761), (764, 105, 457, 882), (765, 883, 447, 95), (275, 768, 883, 765), (768, 205, 413, 883), (769, 884, 559, 207), (276, 772, 884, 769), (772, 206, 558, 884), (773, 885, 560, 208), (277, 776, 885, 773), (776, 157, 509, 885), (777, 886, 471, 119), (278, 780, 886, 777), (780, 209, 417, 886), (781, 887, 563, 211), (279, 784, 887, 781), (784, 210, 562, 887), (785, 888, 564, 212), (280, 788, 888, 785), (788, 118, 470, 888), (789, 889, 472, 120), (281, 792, 889, 789), (792, 213, 421, 889), (793, 890, 567, 215), (282, 796, 890, 793), (796, 214, 566, 890), (797, 891, 568, 216), (283, 800, 891, 797), (800, 94, 446, 891), (801, 892, 448, 96), (284, 804, 892, 801), (804, 217, 425, 892), (805, 893, 571, 219), (285, 808, 893, 805), (808, 218, 570, 893), (1116, 894, 572, 1108), (1099, 812, 894, 1116), (812, 161, 513, 894), (813, 895, 475, 123), (287, 816, 895, 813), (816, 221, 429, 895), (817, 896, 575, 223), (288, 820, 896, 817), (820, 222, 574, 896), (1117, 897, 576, 1109), (1100, 824, 897, 1117), (824, 122, 474, 897), (825, 898, 476, 124), (290, 828, 898, 825), (828, 225, 433, 898), (829, 899, 579, 227), (291, 832, 899, 829), (832, 226, 578, 899), (833, 900, 580, 228), (292, 836, 900, 833), (836, 88, 440, 900), (373, 901, 439, 31), (165, 583, 901, 373), (583, 229, 581, 901), (517, 902, 583, 165), (69, 376, 902, 517), (376, 168, 582, 902), (582, 903, 584, 229), (168, 520, 903, 582), (520, 36, 444, 903), (377, 904, 455, 47), (169, 587, 904, 377), (587, 230, 585, 904), (521, 905, 587, 169), (70, 380, 905, 521), (380, 172, 586, 905), (586, 906, 588, 230), (172, 524, 906, 586), (524, 37, 445, 906), (381, 907, 459, 51), (173, 591, 907, 381), (591, 231, 589, 907), (525, 908, 591, 173), (71, 384, 908, 525), (384, 176, 590, 908), (590, 909, 592, 231), (176, 528, 909, 590), (528, 50, 458, 909), (385, 910, 460, 52), (177, 595, 910, 385), (595, 232, 593, 910), (529, 911, 595, 177), (72, 388, 911, 529), (388, 180, 594, 911), (594, 912, 596, 232), (180, 532, 912, 594), (532, 44, 452, 912), (389, 913, 491, 43), (181, 599, 913, 389), (599, 233, 597, 913), (533, 914, 599, 181), (73, 392, 914, 533), (392, 184, 598, 914), (1118, 915, 600, 1093), (1106, 536, 915, 1118), (536, 53, 461, 915), (393, 916, 503, 55), (185, 603, 916, 393), (603, 234, 601, 916), (537, 917, 603, 185), (74, 396, 917, 537), (396, 188, 602, 917), (1119, 918, 604, 1094), (1107, 540, 918, 1119), (540, 54, 502, 918), (397, 919, 504, 56), (189, 607, 919, 397), (607, 235, 605, 919), (541, 920, 607, 189), (75, 400, 920, 541), (400, 192, 606, 920), (606, 921, 608, 235), (192, 544, 921, 606), (544, 48, 496, 921), (401, 922, 483, 35), (193, 611, 922, 401), (611, 236, 609, 922), (545, 923, 611, 193), (76, 404, 923, 545), (404, 196, 610, 923), (610, 924, 612, 236), (196, 548, 924, 610), (548, 57, 465, 924), (405, 925, 507, 59), (197, 615, 925, 405), (615, 237, 613, 925), (549, 926, 615, 197), (77, 408, 926, 549), (408, 200, 614, 926), (614, 927, 616, 237), (200, 552, 927, 614), (552, 58, 506, 927), (409, 928, 508, 60), (201, 619, 928, 409), (619, 238, 617, 928), (553, 929, 619, 201), (78, 412, 929, 553), (412, 204, 618, 929), (618, 930, 620, 238), (204, 556, 930, 618), (556, 49, 497, 930), (413, 931, 487, 39), (205, 623, 931, 413), (623, 239, 621, 931), (557, 932, 623, 205), (79, 416, 932, 557), (416, 208, 622, 932), (622, 933, 624, 239), (208, 560, 933, 622), (560, 61, 469, 933), (417, 934, 511, 63), (209, 627, 934, 417), (627, 240, 625, 934), (561, 935, 627, 209), (80, 420, 935, 561), (420, 212, 626, 935), (626, 936, 628, 240), (212, 564, 936, 626), (564, 62, 510, 936), (421, 937, 512, 64), (213, 631, 937, 421), (631, 241, 629, 937), (565, 938, 631, 213), (81, 424, 938, 565), (424, 216, 630, 938), (630, 939, 632, 241), (216, 568, 939, 630), (568, 38, 486, 939), (425, 940, 488, 40), (217, 635, 940, 425), (635, 242, 633, 940), (569, 941, 635, 217), (82, 428, 941, 569), (428, 220, 634, 941), (1120, 942, 636, 1095), (1108, 572, 942, 1120), (572, 65, 473, 942), (429, 943, 515, 67), (221, 639, 943, 429), (639, 243, 637, 943), (573, 944, 639, 221), (83, 432, 944, 573), (432, 224, 638, 944), (1121, 945, 640, 1096), (1109, 576, 945, 1121), (576, 66, 514, 945), (433, 946, 516, 68), (225, 643, 946, 433), (643, 244, 641, 946), (577, 947, 643, 225), (84, 436, 947, 577), (436, 228, 642, 947), (642, 948, 644, 244), (228, 580, 948, 642), (580, 32, 480, 948), (317, 949, 335, 15), (109, 647, 949, 317), (647, 245, 645, 949), (461, 950, 647, 109), (53, 375, 950, 461), (375, 167, 646, 950), (646, 951, 648, 245), (167, 519, 951, 646), (519, 69, 517, 951), (501, 952, 375, 53), (149, 651, 952, 501), (651, 246, 649, 952), (357, 953, 651, 149), (25, 320, 953, 357), (320, 112, 650, 953), (650, 954, 652, 246), (112, 464, 954, 650), (464, 56, 374, 954), (518, 955, 376, 69), (166, 655, 955, 518), (655, 247, 653, 955), (374, 956, 655, 166), (56, 504, 956, 374), (504, 152, 654, 956), (654, 957, 656, 247), (152, 360, 957, 654), (360, 20, 340, 957), (321, 958, 351, 19), (113, 659, 958, 321), (659, 248, 657, 958), (465, 959, 659, 113), (57, 379, 959, 465), (379, 171, 658, 959), (658, 960, 660, 248), (171, 523, 960, 658), (523, 70, 521, 960), (505, 961, 379, 57), (153, 663, 961, 505), (663, 249, 661, 961), (361, 962, 663, 153), (26, 324, 962, 361), (324, 116, 662, 962), (662, 963, 664, 249), (116, 468, 963, 662), (468, 60, 378, 963), (522, 964, 380, 70), (170, 667, 964, 522), (667, 250, 665, 964), (378, 965, 667, 170), (60, 508, 965, 378), (508, 156, 666, 965), (666, 966, 668, 250), (156, 364, 966, 666), (364, 21, 341, 966), (325, 967, 355, 23), (117, 671, 967, 325), (671, 251, 669, 967), (469, 968, 671, 117), (61, 383, 968, 469), (383, 175, 670, 968), (670, 969, 672, 251), (175, 527, 969, 670), (527, 71, 525, 969), (509, 970, 383, 61), (157, 675, 970, 509), (675, 252, 673, 970), (365, 971, 675, 157), (27, 328, 971, 365), (328, 120, 674, 971), (674, 972, 676, 252), (120, 472, 972, 674), (472, 64, 382, 972), (526, 973, 384, 71), (174, 679, 973, 526), (679, 253, 677, 973), (382, 974, 679, 174), (64, 512, 974, 382), (512, 160, 678, 974), (678, 975, 680, 253), (160, 368, 975, 678), (368, 22, 354, 975), (329, 976, 356, 24), (121, 683, 976, 329), (683, 254, 681, 976), (473, 977, 683, 121), (65, 387, 977, 473), (387, 179, 682, 977), (682, 978, 684, 254), (179, 531, 978, 682), (531, 72, 529, 978), (513, 979, 387, 65), (161, 687, 979, 513), (687, 255, 685, 979), (369, 980, 687, 161), (28, 332, 980, 369), (332, 124, 686, 980), (686, 981, 688, 255), (124, 476, 981, 686), (476, 68, 386, 981), (530, 982, 388, 72), (178, 691, 982, 530), (691, 256, 689, 982), (386, 983, 691, 178), (68, 516, 983, 386), (516, 164, 690, 983), (690, 984, 692, 256), (164, 372, 984, 690), (372, 16, 348, 984), (301, 985, 307, 10), (93, 695, 985, 301), (695, 257, 693, 985), (445, 986, 695, 93), (37, 391, 986, 445), (391, 183, 694, 986), (694, 987, 696, 257), (183, 535, 987, 694), (535, 73, 533, 987), (485, 988, 391, 37), (133, 699, 988, 485), (699, 258, 697, 988), (341, 989, 699, 133), (21, 319, 989, 341), (319, 111, 698, 989), (698, 990, 700, 258), (111, 463, 990, 698), (463, 55, 390, 990), (534, 991, 392, 73), (182, 703, 991, 534), (703, 259, 701, 991), (390, 992, 703, 182), (55, 503, 992, 390), (503, 151, 702, 992), (1122, 993, 704, 1097), (1104, 359, 993, 1122), (359, 25, 357, 993), (353, 994, 319, 21), (145, 707, 994, 353), (707, 260, 705, 994), (497, 995, 707, 145), (49, 395, 995, 497), (395, 187, 706, 995), (706, 996, 708, 260), (187, 539, 996, 706), (539, 74, 537, 996), (457, 997, 395, 49), (105, 711, 997, 457), (711, 261, 709, 997), (313, 998, 711, 105), (12, 304, 998, 313), (304, 96, 710, 998), (710, 999, 712, 261), (96, 448, 999, 710), (448, 40, 394, 999), (538, 1000, 396, 74), (186, 715, 1000, 538), (715, 262, 713, 1000), (394, 1001, 715, 186), (40, 488, 1001, 394), (488, 136, 714, 1001), (1123, 1002, 716, 1098), (1101, 344, 1002, 1123), (344, 24, 318, 1002), (358, 1003, 320, 25), (150, 719, 1003, 358), (719, 263, 717, 1003), (502, 1004, 719, 150), (54, 399, 1004, 502), (399, 191, 718, 1004), (718, 1005, 720, 263), (191, 543, 1005, 718), (543, 75, 541, 1005), (462, 1006, 399, 54), (110, 723, 1006, 462), (723, 264, 721, 1006), (318, 1007, 723, 110), (24, 356, 1007, 318), (356, 148, 722, 1007), (722, 1008, 724, 264), (148, 500, 1008, 722), (500, 52, 398, 1008), (542, 1009, 400, 75), (190, 727, 1009, 542), (727, 265, 725, 1009), (398, 1010, 727, 190), (52, 460, 1010, 398), (460, 108, 726, 1010), (726, 1011, 728, 265), (108, 316, 1011, 726), (316, 11, 312, 1011), (293, 1012, 299, 5), (85, 731, 1012, 293), (731, 266, 729, 1012), (437, 1013, 731, 85), (29, 403, 1013, 437), (403, 195, 730, 1013), (730, 1014, 732, 266), (195, 547, 1014, 730), (547, 76, 545, 1014), (477, 1015, 403, 29), (125, 735, 1015, 477), (735, 267, 733, 1015), (333, 1016, 735, 125), (13, 323, 1016, 333), (323, 115, 734, 1016), (734, 1017, 736, 267), (115, 467, 1017, 734), (467, 59, 402, 1017), (546, 1018, 404, 76), (194, 739, 1018, 546), (739, 268, 737, 1018), (402, 1019, 739, 194), (59, 507, 1019, 402), (507, 155, 738, 1019), (738, 1020, 740, 268), (155, 363, 1020, 738), (363, 26, 361, 1020), (345, 1021, 323, 13), (137, 743, 1021, 345), (743, 269, 741, 1021), (489, 1022, 743, 137), (41, 407, 1022, 489), (407, 199, 742, 1022), (742, 1023, 744, 269), (199, 551, 1023, 742), (551, 77, 549, 1023), (449, 1024, 407, 41), (97, 747, 1024, 449), (747, 270, 745, 1024), (305, 1025, 747, 97), (8, 303, 1025, 305), (303, 95, 746, 1025), (746, 1026, 748, 270), (95, 447, 1026, 746), (447, 39, 406, 1026), (550, 1027, 408, 77), (198, 751, 1027, 550), (751, 271, 749, 1027), (406, 1028, 751, 198), (39, 487, 1028, 406), (487, 135, 750, 1028), (750, 1029, 752, 271), (135, 343, 1029, 750), (343, 23, 322, 1029), (362, 1030, 324, 26), (154, 755, 1030, 362), (755, 272, 753, 1030), (506, 1031, 755, 154), (58, 411, 1031, 506), (411, 203, 754, 1031), (754, 1032, 756, 272), (203, 555, 1032, 754), (555, 78, 553, 1032), (466, 1033, 411, 58), (114, 759, 1033, 466), (759, 273, 757, 1033), (322, 1034, 759, 114), (23, 355, 1034, 322), (355, 147, 758, 1034), (758, 1035, 760, 273), (147, 499, 1035, 758), (499, 51, 410, 1035), (554, 1036, 412, 78), (202, 763, 1036, 554), (763, 274, 761, 1036), (410, 1037, 763, 202), (51, 459, 1037, 410), (459, 107, 762, 1037), (762, 1038, 764, 274), (107, 315, 1038, 762), (315, 12, 313, 1038), (309, 1039, 303, 8), (101, 767, 1039, 309), (767, 275, 765, 1039), (453, 1040, 767, 101), (45, 415, 1040, 453), (415, 207, 766, 1040), (766, 1041, 768, 275), (207, 559, 1041, 766), (559, 79, 557, 1041), (493, 1042, 415, 45), (141, 771, 1042, 493), (771, 276, 769, 1042), (349, 1043, 771, 141), (17, 327, 1043, 349), (327, 119, 770, 1043), (770, 1044, 772, 276), (119, 471, 1044, 770), (471, 63, 414, 1044), (558, 1045, 416, 79), (206, 775, 1045, 558), (775, 277, 773, 1045), (414, 1046, 775, 206), (63, 511, 1046, 414), (511, 159, 774, 1046), (774, 1047, 776, 277), (159, 367, 1047, 774), (367, 27, 365, 1047), (337, 1048, 327, 17), (129, 779, 1048, 337), (779, 278, 777, 1048), (481, 1049, 779, 129), (33, 419, 1049, 481), (419, 211, 778, 1049), (778, 1050, 780, 278), (211, 563, 1050, 778), (563, 80, 561, 1050), (441, 1051, 419, 33), (89, 783, 1051, 441), (783, 279, 781, 1051), (297, 1052, 783, 89), (4, 298, 1052, 297), (298, 90, 782, 1052), (782, 1053, 784, 279), (90, 442, 1053, 782), (442, 34, 418, 1053), (562, 1054, 420, 80), (210, 787, 1054, 562), (787, 280, 785, 1054), (418, 1055, 787, 210), (34, 482, 1055, 418), (482, 130, 786, 1055), (786, 1056, 788, 280), (130, 338, 1056, 786), (338, 18, 326, 1056), (366, 1057, 328, 27), (158, 791, 1057, 366), (791, 281, 789, 1057), (510, 1058, 791, 158), (62, 423, 1058, 510), (423, 215, 790, 1058), (790, 1059, 792, 281), (215, 567, 1059, 790), (567, 81, 565, 1059), (470, 1060, 423, 62), (118, 795, 1060, 470), (795, 282, 793, 1060), (326, 1061, 795, 118), (18, 350, 1061, 326), (350, 142, 794, 1061), (794, 1062, 796, 282), (142, 494, 1062, 794), (494, 46, 422, 1062), (566, 1063, 424, 81), (214, 799, 1063, 566), (799, 283, 797, 1063), (422, 1064, 799, 214), (46, 454, 1064, 422), (454, 102, 798, 1064), (798, 1065, 800, 283), (102, 310, 1065, 798), (310, 9, 302, 1065), (314, 1066, 304, 12), (106, 803, 1066, 314), (803, 284, 801, 1066), (458, 1067, 803, 106), (50, 427, 1067, 458), (427, 219, 802, 1067), (802, 1068, 804, 284), (219, 571, 1068, 802), (571, 82, 569, 1068), (498, 1069, 427, 50), (146, 807, 1069, 498), (807, 285, 805, 1069), (354, 1070, 807, 146), (22, 331, 1070, 354), (331, 123, 806, 1070), (806, 1071, 808, 285), (123, 475, 1071, 806), (475, 67, 426, 1071), (570, 1072, 428, 82), (218, 811, 1072, 570), (811, 286, 809, 1072), (426, 1073, 811, 218), (67, 515, 1073, 426), (515, 163, 810, 1073), (1124, 1074, 812, 1099), (1105, 371, 1074, 1124), (371, 28, 369, 1074), (342, 1075, 331, 22), (134, 815, 1075, 342), (815, 287, 813, 1075), (486, 1076, 815, 134), (38, 431, 1076, 486), (431, 223, 814, 1076), (814, 1077, 816, 287), (223, 575, 1077, 814), (575, 83, 573, 1077), (446, 1078, 431, 38), (94, 819, 1078, 446), (819, 288, 817, 1078), (302, 1079, 819, 94), (9, 306, 1079, 302), (306, 98, 818, 1079), (818, 1080, 820, 288), (98, 450, 1080, 818), (450, 42, 430, 1080), (574, 1081, 432, 83), (222, 823, 1081, 574), (823, 289, 821, 1081), (430, 1082, 823, 222), (42, 490, 1082, 430), (490, 138, 822, 1082), (1125, 1083, 824, 1100), (1102, 346, 1083, 1125), (346, 14, 330, 1083), (370, 1084, 332, 28), (162, 827, 1084, 370), (827, 290, 825, 1084), (514, 1085, 827, 162), (66, 435, 1085, 514), (435, 227, 826, 1085), (826, 1086, 828, 290), (227, 579, 1086, 826), (579, 84, 577, 1086), (474, 1087, 435, 66), (122, 831, 1087, 474), (831, 291, 829, 1087), (330, 1088, 831, 122), (14, 334, 1088, 330), (334, 126, 830, 1088), (830, 1089, 832, 291), (126, 478, 1089, 830), (478, 30, 434, 1089), (578, 1090, 436, 84), (226, 835, 1090, 578), (835, 292, 833, 1090), (434, 1091, 835, 226), (30, 438, 1091, 434), (438, 86, 834, 1091), (834, 1092, 836, 292), (86, 294, 1092, 834), (294, 7, 296, 1092), (597, 1110, 1103, 139), (233, 1093, 1110, 597), (601, 1111, 1104, 151), (234, 1094, 1111, 601), (633, 1112, 1101, 136), (242, 1095, 1112, 633), (637, 1113, 1105, 163), (243, 1096, 1113, 637), (701, 1114, 1106, 184), (259, 1097, 1114, 701), (713, 1115, 1107, 188), (262, 1098, 1115, 713), (809, 1116, 1108, 220), (286, 1099, 1116, 809), (821, 1117, 1109, 224), (289, 1100, 1117, 821), (598, 1118, 1093, 233), (184, 1106, 1118, 598), (602, 1119, 1094, 234), (188, 1107, 1119, 602), (634, 1120, 1095, 242), (220, 1108, 1120, 634), (638, 1121, 1096, 243), (224, 1109, 1121, 638), (702, 1122, 1097, 259), (151, 1104, 1122, 702), (714, 1123, 1098, 262), (136, 1101, 1123, 714), (810, 1124, 1099, 286), (163, 1105, 1124, 810), (822, 1125, 1100, 289), (138, 1102, 1125, 822)])
me_cube.polygons.foreach_set('material_index', [0, 0, 0, 0, 0, 0, 0, 0, 0, 0, 1, 0, 0, 0, 0, 1, 0, 0, 0, 0, 0, 0, 0, 0, 0, 0, 0, 0, 0, 0, 1, 0, 0, 0, 0, 0, 0, 0, 0, 0, 0, 0, 0, 0, 0, 0, 0, 0, 0, 0, 0, 0, 0, 0, 0, 0, 0, 0, 0, 0, 0, 0, 0, 0, 0, 0, 0, 0, 0, 0, 0, 0, 0, 0, 0, 0, 0, 0, 0, 0, 0, 0, 0, 0, 0, 0, 0, 0, 0, 0, 0, 0, 0, 0, 0, 0, 0, 0, 0, 0, 0, 1, 0, 0, 0, 0, 0, 0, 0, 0, 0, 0, 0, 0, 0, 0, 0, 0, 0, 0, 0, 0, 0, 0, 0, 0, 0, 0, 0, 0, 0, 0, 0, 0, 1, 0, 0, 0, 0, 0, 0, 0, 0, 0, 0, 0, 1, 0, 0, 0, 0, 0, 0, 0, 0, 0, 0, 0, 0, 0, 0, 1, 0, 0, 0, 0, 0, 0, 0, 0, 0, 0, 0, 0, 0, 0, 0, 0, 0, 0, 0, 0, 0, 0, 0, 0, 0, 0, 0, 0, 0, 0, 0, 0, 0, 0, 0, 1, 0, 0, 0, 0, 0, 0, 0, 0, 0, 0, 0, 0, 0, 0, 0, 0, 0, 0, 0, 0, 0, 1, 0, 0, 0, 0, 0, 0, 0, 1, 0, 0, 0, 0, 0, 0, 0, 0, 0, 0, 0, 0, 0, 0, 0, 0, 0, 0, 0, 0, 0, 0, 0, 0, 0, 0, 0, 0, 0, 0, 0, 0, 0, 0, 0, 0, 0, 0, 0, 0, 0, 0, 0, 0, 0, 0, 0, 0, 1, 0, 0, 0, 0, 0, 0, 0, 0, 0, 0, 0, 0, 0, 0, 1, 1, 0, 0, 0, 0, 0, 0, 0, 0, 0, 0, 0, 0, 0, 0, 0, 0, 0, 0, 0, 0, 0, 0, 0, 0, 0, 0, 0, 0, 0, 0, 0, 0, 0, 0, 0, 0, 0, 0, 0, 0, 0, 0, 0, 1, 1, 1, 0, 0, 0, 0, 0, 0, 0, 0, 0, 0, 0, 0, 0, 1, 1, 0, 0, 0, 0, 0, 0, 0, 0, 0, 0, 0, 0, 0, 0, 0, 0, 0, 0, 0, 0, 0, 0, 0, 0, 0, 0, 0, 0, 0, 0, 0, 0, 0, 0, 0, 0, 0, 0, 0, 0, 0, 0, 0, 0, 0, 0, 0, 0, 0, 0, 0, 0, 0, 0, 0, 0, 0, 1, 0, 0, 0, 0, 0, 0, 1, 1, 0, 0, 0, 0, 0, 0, 0, 0, 0, 0, 0, 0, 0, 0, 0, 0, 0, 0, 0, 0, 0, 0, 0, 0, 0, 0, 0, 0, 0, 0, 0, 0, 0, 0, 0, 0, 0, 0, 0, 0, 0, 0, 0, 0, 0, 0, 0, 0, 0, 0, 0, 0, 0, 0, 0, 0, 0, 0, 0, 0, 1, 1, 0, 1, 1, 0, 0, 0, 0, 0, 0, 0, 0, 0, 0, 0, 0, 0, 0, 0, 0, 0, 0, 0, 0, 0, 0, 0, 0, 0, 0, 0, 0, 0, 0, 0, 0, 0, 0, 0, 0, 0, 0, 0, 0, 0, 0, 0, 0, 0, 0, 0, 0, 0, 0, 0, 0, 0, 0, 0, 0, 0, 0, 0, 0, 0, 0, 0, 0, 1, 1, 1, 0, 0, 0, 0, 0, 0, 0, 0, 0, 0, 1, 0, 1, 0, 0, 0, 0, 0, 0, 0, 0, 0, 0, 0, 0, 0, 0, 0, 0, 0, 0, 0, 0, 0, 0, 0, 0, 0, 0, 0, 0, 0, 0, 0, 0, 0, 0, 0, 0, 0, 0, 0, 0, 0, 0, 1, 0, 1, 1, 0, 0, 0, 0, 0, 0, 0, 0, 0, 0, 0, 0, 0, 0, 0, 0, 0, 0, 0, 0, 0, 0, 0, 0, 0, 0, 0, 0, 0, 0, 0, 0, 0, 0, 0, 0, 0, 0, 1, 1, 1, 1, 0, 1, 1, 0, 0, 0, 0, 0, 0, 0, 0, 0, 0, 0, 0, 0, 0, 0, 0, 0, 0, 0, 0, 0, 0, 0, 0, 0, 0, 0, 0, 1, 1, 1, 0, 0, 0, 0, 0, 0, 0, 0, 0, 0, 0, 0, 0, 0, 0, 0, 0, 0, 0, 0, 0, 0, 0, 0, 0, 0, 0, 0, 0, 0, 1, 1, 1, 0, 0, 0, 0, 0, 0, 0, 0, 0, 1, 1, 1, 1, 1, 0, 1, 0, 0, 0, 0, 0, 0, 0, 0, 0, 0, 0, 0, 0, 0, 0, 0, 0, 0, 0, 0, 0, 0, 0, 0, 0, 0, 0, 0, 0, 0, 0, 0, 0, 0, 0, 0, 0, 0, 0, 0, 0, 0, 0, 0, 0, 0, 0, 0, 0, 0, 0, 0, 0, 0, 0, 0, 0, 0, 0, 0, 0, 0, 0, 0, 0, 0, 0, 0, 0, 0, 0, 0, 0, 0, 0, 0, 0, 0, 0, 0, 0, 0, 0, 0, 0, 0, 0, 0, 0, 0, 0, 0, 0, 0, 0, 0, 0, 0, 0, 0, 0, 1, 1, 1, 0, 0, 0, 0, 0, 0, 0, 0, 0, 0, 0, 0, 1, 1, 0, 0, 0, 0, 0, 0, 0, 0, 0, 0, 0, 0, 0, 0, 0, 0, 0, 0, 0, 0, 0, 0, 0, 0, 0, 0, 0, 0, 0, 0, 0, 0, 0, 0, 0, 0, 0, 0, 0, 0, 0, 0, 0, 0, 1, 1, 0, 1, 0, 1, 1, 1, 0, 0, 0, 0, 0, 0, 0, 0, 0, 0, 0, 0, 0, 0, 0, 0, 0, 0, 0, 0, 0, 0, 0, 0, 0, 0, 0, 0, 0, 0, 0, 0, 0, 0, 0, 0, 0, 0, 0, 0, 0, 0, 0, 0, 0, 0, 0, 0, 0, 1, 0, 0, 0, 0, 0, 0, 0, 0, 0, 0, 0, 0, 0, 0, 0, 0, 0, 0, 0, 0, 0, 0, 0, 0, 0, 0, 0, 0, 0, 0, 0, 0, 0, 0, 0, 0, 0, 0, 0, 0, 0, 0, 0, 0, 0, 0, 0, 0, 0, 0, 0, 0, 0, 0, 0, 0, 0, 0, 0, 0, 0, 0, 0, 0, 0, 0, 0, 0, 0, 0, 0, 0, 0, 0, 0, 0, 0, 0, 0, 0, 0, 0, 0, 0, 0, 0, 0, 0, 0, 0, 0, 0, 0, 0, 0, 0, 0, 0, 0, 0, 0, 0, 0, 0, 0])
me_cube.materials.append(mat_material)
me_cube.materials.append(mat_material_001)
me_cube.use_remesh_preserve_volume = False
me_cube.use_remesh_preserve_attributes = False
me_cube.use_mirror_vertex_groups = False
me_cube.update()

# ---- objects
ob_cylinder = bpy.data.objects.new('Cylinder', me_cylinder_001)
ob_cube = bpy.data.objects.new('Cube', me_cube)
ob_lamp = bpy.data.objects.new('Lamp', light_lamp)
ob_camera = bpy.data.objects.new('Camera', cam_camera)

# ---- transforms, parenting, visibility, modifiers, constraints
ob_cylinder.location = (-9.266, -0.9101, 0.0)
ob_cylinder.scale = (0.3933, 0.3933, 0.3933)
ob_cylinder.lineart.crease_threshold = 0.0
ob_cube.location = (0.0, 0.0, 0.0)
ob_cube.scale = (8.053, 3.013, 0.2624)
ob_cube.lock_rotations_4d = False
ob_cube.empty_display_type = 'ARROWS'
ob_cube.lineart.crease_threshold = 0.0
ob_lamp.location = (0.8944, -8.561, 5.904)
ob_lamp.rotation_euler = (1.107, 0.3715, 0.3078)
ob_lamp.lock_rotations_4d = False
ob_lamp.empty_display_type = 'ARROWS'
ob_lamp.color = (0.0, 0.0, 0.0, 0.0)
ob_lamp.lineart.crease_threshold = 0.0
ob_camera.location = (7.481, -6.508, 5.344)
ob_camera.rotation_euler = (1.109, 0.01082, 0.8149)
ob_camera.lock_rotations_4d = False
ob_camera.empty_display_type = 'ARROWS'
ob_camera.color = (0.0, 0.0, 0.0, 0.0)
ob_camera.display_type = 'WIRE'
ob_camera.lineart.crease_threshold = 0.0

# ---- collection membership
col_collection_1.objects.link(ob_cylinder)
col_collection_1.objects.link(ob_cube)
col_collection_1.objects.link(ob_lamp)
col_collection_1.objects.link(ob_camera)

# ---- scene / render settings (as saved in the file)
scene.camera = ob_camera
scene.frame_start = 1; scene.frame_end = 250; scene.frame_set(1)
scene.render.engine = 'BLENDER_EEVEE_NEXT'
scene.render.resolution_percentage = 50
scene.render.dither_intensity = 0.0
scene.cycles.use_denoising = False
scene.cycles.samples = 10
scene.cycles.sampling_pattern = 'TABULATED_SOBOL'
scene.cycles.light_sampling_threshold = 0.0
scene.cycles.use_adaptive_sampling = False
scene.cycles.use_light_tree = False
scene.cycles.blur_glossy = 0.0
scene.cycles.volume_bounces = 1
scene.cycles.pixel_filter_type = 'GAUSSIAN'
scene.cycles.sample_clamp_indirect = 0.0
scene.view_settings.view_transform = 'Standard'
bpy.context.view_layer.update()

